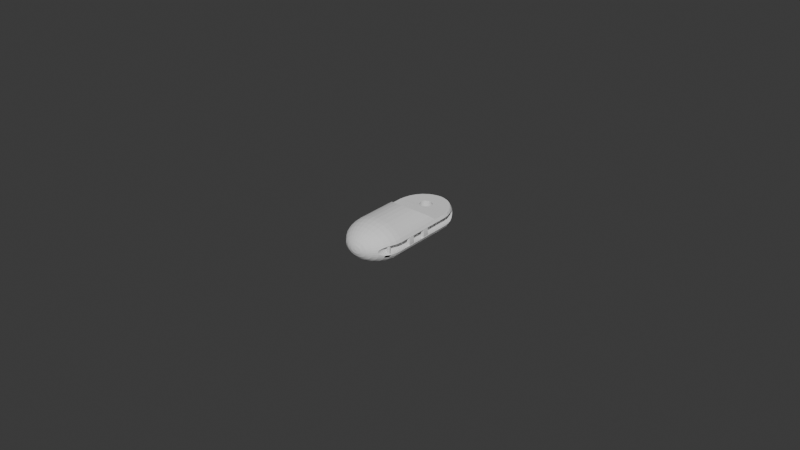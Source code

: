 # Source: Final_Finger1.blend  (saved by Blender 4.3.34; exported with 4.5.12 LTS)
import bpy
from mathutils import Matrix  # noqa: F401  (used for matrix-valued properties, if any)

bpy.ops.wm.read_factory_settings(use_empty=True)
scene = bpy.context.scene
scene.name = 'Scene'

# ---- collections
col_collection = bpy.data.collections.new('Collection'); scene.collection.children.link(col_collection)

# ---- world
world_world = bpy.data.worlds.new('World'); scene.world = world_world
world_world.use_nodes = True; world_world.node_tree.nodes.clear()
_N = world_world.node_tree.nodes; _L = world_world.node_tree.links
n0 = _N.new('ShaderNodeOutputWorld'); n0.name = 'World Output'; n0.location = (300, 300)
n1 = _N.new('ShaderNodeBackground'); n1.name = 'Background'; n1.location = (10, 300)
n1.inputs[0].default_value = (0.05088, 0.05088, 0.05088, 1.0)
_L.new(n1.outputs[0], n0.inputs[0])
n0.is_active_output = True
world_world.color = (0.05088, 0.05088, 0.05088)
world_world.sun_shadow_jitter_overblur = 0.0

# ---- meshes
me_sphere_002 = bpy.data.meshes.new('Sphere.002')
me_sphere_002.from_pydata([(-0.2839, -3.762, -1.379), (9.197, 2.069, 3.598), (-0.2839, 3.842, -1.379), (9.197, 2.069, 5.475), (9.252, 1.424, 3.598), (-2.53, 3.842, -1.631), (9.252, 1.424, 5.475), (-4.69, 3.842, -2.376), (-2.53, -3.762, -1.631), (9.285, 0.7245, 3.598), (9.285, 0.7245, 5.475), (9.153, 2.075, -2.808), (-6.681, 3.842, -3.587), (9.153, 2.075, -0.9306), (9.297, -0.003167, 3.598), (9.208, 1.43, -2.808), (-8.426, 3.842, -5.217), (9.208, 1.43, -0.9306), (9.297, -0.003167, 5.475), (9.242, 0.7306, -2.808), (-4.69, -3.762, -2.376), (9.242, 0.7306, -0.9306), (0.3211, 3.75, -19.67), (9.253, 0.00296, -2.808), (9.285, -0.7308, 3.598), (9.253, 0.00296, -0.9306), (9.242, -0.7247, -2.808), (-0.04488, 1.91, -20.24), (9.242, -0.7247, -0.9306), (9.285, -0.7308, 5.475), (9.208, -1.424, -2.808), (9.252, -1.43, 3.598), (9.208, -1.424, -0.9306), (-6.681, -3.762, -3.587), (1.039, 3.532, -19.67), (9.153, -2.069, -2.808), (9.153, -2.069, -0.9306), (9.252, -1.43, 5.475), (0.3211, 1.799, -20.24), (9.197, -2.075, 3.598), (9.197, -2.075, 5.475), (-8.426, -3.762, -5.217), (8.214, -2.075, 3.598), (1.701, 3.179, -19.67), (8.214, -2.075, 5.475), (0.6584, 1.619, -20.24), (7.858, 3.842, -5.217), (8.159, -1.43, 3.598), (8.159, -1.43, 5.475), (6.113, 3.842, -3.587), (4.122, 3.842, -2.376), (8.125, -0.7308, 3.598), (8.125, -0.7308, 5.475), (8.114, -0.003167, 3.598), (2.28, 2.703, -19.67), (8.17, -2.069, -2.808), (8.114, -0.003167, 5.475), (8.17, -2.069, -0.9306), (8.115, -1.424, -2.808), (0.954, 1.376, -20.24), (8.115, -1.424, -0.9306), (8.125, 0.7245, 3.598), (8.082, -0.7247, -2.808), (8.125, 0.7245, 5.475), (8.082, -0.7247, -0.9306), (8.159, 1.424, 3.598), (8.07, 0.00296, -2.808), (4.194, 3.083, -18.75), (8.07, 0.00296, -0.9306), (8.082, 0.7306, -2.808), (8.159, 1.424, 5.475), (2.756, 2.123, -19.67), (8.082, 0.7306, -0.9306), (8.115, 1.43, -2.808), (8.214, 2.069, 3.598), (8.115, 1.43, -0.9306), (1.197, 1.081, -20.24), (8.214, 2.069, 5.475), (8.17, 2.075, -2.808), (8.17, 2.075, -0.9306), (8.636, 3.75, -12.38), (8.11, 3.532, -14.26), (9.177, 2.223, 5.475), (7.256, 3.179, -15.99), (9.177, 2.223, 3.598), (6.107, 2.703, -17.5), (4.707, 2.123, -18.75), (3.11, 1.461, -19.67), (1.377, 0.7435, -20.24), (6.51, 1.376, -17.5), (8.245, 2.307, 5.475), (8.245, 2.307, 3.598), (5.023, 1.081, -18.75), (3.328, 0.7435, -19.67), (1.488, 0.3775, -20.24), (8.537, 2.338, 5.475), (-0.4255, -0.003083, -20.43), (8.963, 2.293, 5.475), (5.13, -0.003083, -18.75), (8.963, 2.293, 3.598), (3.401, -0.003083, -19.67), (1.525, -0.003083, -20.24), (6.51, -1.383, -17.5), (8.537, 2.338, 3.598), (5.023, -1.087, -18.75), (3.328, -0.7497, -19.67), (1.488, -0.3837, -20.24), (8.636, -3.756, -12.38), (8.11, -3.539, -14.26), (7.256, -3.185, -15.99), (6.107, -2.709, -17.5), (4.707, -2.129, -18.75), (3.11, -1.468, -19.67), (7.858, -3.762, -5.217), (1.377, -0.7497, -20.24), (6.113, -3.762, -3.587), (4.122, -3.762, -2.376), (1.962, -3.762, -1.631), (4.194, -3.09, -18.75), (2.756, -2.129, -19.67), (1.197, -1.087, -20.24), (2.28, -2.709, -19.67), (0.954, -1.383, -20.24), (1.701, -3.185, -19.67), (0.6584, -1.625, -20.24), (1.039, -3.539, -19.67), (0.3211, -1.805, -20.24), (0.3211, -3.756, -19.67), (-0.04488, -1.916, -20.24), (-0.4255, -3.83, -19.67), (-0.4255, -1.954, -20.24), (-1.172, -3.756, -19.67), (-0.8061, -1.916, -20.24), (-1.89, -3.539, -19.67), (-1.172, -1.805, -20.24), (-2.552, -3.185, -19.67), (-1.509, -1.625, -20.24), (-3.131, -2.709, -19.67), (-1.805, -1.383, -20.24), (-5.045, -3.09, -18.75), (-3.607, -2.129, -19.67), (-2.048, -1.087, -20.24), (-8.961, -3.539, -14.26), (-8.107, -3.185, -15.99), (-6.958, -2.709, -17.5), (-5.558, -2.129, -18.75), (-3.961, -1.468, -19.67), (-2.228, -0.7497, -20.24), (-10.04, -1.916, -12.38), (-9.487, -1.805, -14.26), (-5.874, -1.087, -18.75), (-4.179, -0.7497, -19.67), (-2.339, -0.3837, -20.24), (-10.23, -0.003081, -12.38), (-5.981, -0.003081, -18.75), (-4.252, -0.003082, -19.67), (-2.376, -0.003082, -20.24), (-10.04, 1.91, -12.38), (-5.874, 1.081, -18.75), (-4.179, 0.7435, -19.67), (-2.339, 0.3775, -20.24), (-9.487, 3.75, -12.38), (-8.961, 3.532, -14.26), (-8.107, 3.179, -15.99), (-6.958, 2.703, -17.5), (-5.558, 2.123, -18.75), (-3.961, 1.461, -19.67), (-2.228, 0.7435, -20.24), (-5.045, 3.083, -18.75), (-3.607, 2.123, -19.67), (-2.048, 1.081, -20.24), (-3.131, 2.703, -19.67), (-1.805, 1.376, -20.24), (-2.552, 3.179, -19.67), (-1.509, 1.619, -20.24), (-1.89, 3.532, -19.67), (-1.172, 1.799, -20.24), (-1.172, 3.75, -19.67), (-0.8061, 1.91, -20.24), (-0.4255, 3.824, -19.67), (-0.4255, 1.948, -20.24), (-0.4255, 5.553, 17.24), (-0.4255, 7.068, 15.99), (-0.4255, 9.236, 12.75), (-0.4255, 9.805, 10.87), (-0.04488, 1.91, 18.73), (0.3211, 3.75, 18.16), (0.6584, 5.446, 17.24), (0.954, 6.932, 15.99), (1.197, 8.152, 14.48), (1.377, 9.058, 12.75), (1.488, 9.616, 10.87), (0.3211, 1.799, 18.73), (1.039, 3.532, 18.16), (1.701, 5.13, 17.24), (2.28, 6.53, 15.99), (2.756, 7.679, 14.48), (3.11, 8.532, 12.75), (3.328, 9.058, 10.87), (0.6584, 1.619, 18.73), (1.701, 3.179, 18.16), (2.661, 4.616, 17.24), (3.503, 5.876, 15.99), (4.194, 6.91, 14.48), (4.707, 7.679, 12.75), (5.023, 8.152, 10.87), (0.954, 1.376, 18.73), (2.28, 2.703, 18.16), (3.503, 3.925, 17.24), (4.575, 4.997, 15.99), (5.454, 5.876, 14.48), (6.107, 6.53, 12.75), (6.51, 6.932, 10.87), (1.197, 1.081, 18.73), (2.756, 2.123, 18.16), (4.194, 3.083, 17.24), (5.454, 3.925, 15.99), (6.488, 4.616, 14.48), (7.256, 5.13, 12.75), (7.729, 5.446, 10.87), (-0.4255, -0.003113, 18.92), (1.377, 0.7435, 18.73), (3.11, 1.461, 18.16), (4.707, 2.123, 17.24), (6.107, 2.703, 15.99), (7.256, 3.179, 14.48), (8.11, 3.532, 12.75), (8.636, 3.75, 10.87), (1.488, 0.3775, 18.73), (3.328, 0.7435, 18.16), (5.023, 1.081, 17.24), (6.51, 1.376, 15.99), (1.525, -0.003113, 18.73), (3.401, -0.003114, 18.16), (5.13, -0.003114, 17.24), (1.488, -0.3837, 18.73), (3.328, -0.7497, 18.16), (5.023, -1.087, 17.24), (6.51, -1.383, 15.99), (1.377, -0.7497, 18.73), (3.11, -1.468, 18.16), (4.707, -2.129, 17.24), (6.107, -2.709, 15.99), (7.256, -3.185, 14.48), (8.11, -3.539, 12.75), (8.636, -3.756, 10.87), (1.197, -1.087, 18.73), (2.756, -2.129, 18.16), (4.194, -3.09, 17.24), (5.454, -3.932, 15.99), (6.488, -4.623, 14.48), (7.256, -5.136, 12.75), (7.729, -5.452, 10.87), (0.954, -1.383, 18.73), (2.28, -2.709, 18.16), (3.503, -3.932, 17.24), (4.575, -5.003, 15.99), (5.454, -5.882, 14.48), (6.107, -6.536, 12.75), (6.51, -6.938, 10.87), (0.6584, -1.625, 18.73), (1.701, -3.185, 18.16), (2.661, -4.623, 17.24), (3.503, -5.882, 15.99), (4.194, -6.917, 14.48), (4.707, -7.685, 12.75), (5.023, -8.158, 10.87), (0.3211, -1.806, 18.73), (1.039, -3.539, 18.16), (1.701, -5.136, 17.24), (2.28, -6.536, 15.99), (2.756, -7.685, 14.48), (3.11, -8.539, 12.75), (3.328, -9.064, 10.87), (-0.04488, -1.917, 18.73), (0.3211, -3.756, 18.16), (0.6584, -5.452, 17.24), (0.954, -6.938, 15.99), (1.197, -8.158, 14.48), (1.377, -9.064, 12.75), (1.488, -9.623, 10.87), (-0.4255, -1.954, 18.73), (-0.4255, -3.83, 18.16), (-0.4255, -5.559, 17.24), (-0.4255, -7.074, 15.99), (-0.4255, -8.318, 14.48), (-0.4255, -9.242, 12.75), (-0.4255, -9.811, 10.87), (-0.8061, -1.917, 18.73), (-1.172, -3.756, 18.16), (-1.509, -5.452, 17.24), (-1.805, -6.938, 15.99), (-2.048, -8.158, 14.48), (-2.228, -9.064, 12.75), (-2.339, -9.623, 10.87), (-1.172, -1.806, 18.73), (-1.89, -3.539, 18.16), (-2.552, -5.136, 17.24), (-3.131, -6.536, 15.99), (-3.607, -7.685, 14.48), (-3.961, -8.539, 12.75), (-4.179, -9.064, 10.87), (-1.509, -1.625, 18.73), (-2.552, -3.185, 18.16), (-3.512, -4.623, 17.24), (-4.354, -5.882, 15.99), (-5.045, -6.917, 14.48), (-5.558, -7.685, 12.75), (-5.874, -8.158, 10.87), (-1.805, -1.383, 18.73), (-3.131, -2.709, 18.16), (-4.354, -3.932, 17.24), (-5.425, -5.003, 15.99), (-6.305, -5.882, 14.48), (-6.958, -6.536, 12.75), (-7.361, -6.938, 10.87), (-2.048, -1.087, 18.73), (-3.607, -2.129, 18.16), (-5.045, -3.09, 17.24), (-6.305, -3.932, 15.99), (-7.339, -4.623, 14.48), (-8.107, -5.136, 12.75), (-8.58, -5.452, 10.87), (-2.228, -0.7497, 18.73), (-3.961, -1.468, 18.16), (-5.558, -2.129, 17.24), (-6.958, -2.709, 15.99), (-8.107, -3.185, 14.48), (-8.961, -3.539, 12.75), (-9.487, -3.756, 10.87), (-2.339, -0.3837, 18.73), (-4.179, -0.7497, 18.16), (-5.874, -1.087, 17.24), (-9.487, -1.806, 12.75), (-10.04, -1.917, 10.87), (-2.376, -0.003113, 18.73), (-4.252, -0.003113, 18.16), (-5.981, -0.003112, 17.24), (-10.23, -0.003111, 10.87), (-2.339, 0.3775, 18.73), (-4.179, 0.7435, 18.16), (-5.874, 1.081, 17.24), (-10.04, 1.91, 10.87), (-2.228, 0.7435, 18.73), (-3.961, 1.461, 18.16), (-5.558, 2.123, 17.24), (-6.958, 2.703, 15.99), (-8.107, 3.179, 14.48), (-8.961, 3.532, 12.75), (-9.487, 3.75, 10.87), (-2.048, 1.081, 18.73), (-3.607, 2.123, 18.16), (-5.045, 3.083, 17.24), (-6.305, 3.925, 15.99), (-7.339, 4.616, 14.48), (-8.107, 5.13, 12.75), (-8.58, 5.446, 10.87), (-1.805, 1.376, 18.73), (-3.131, 2.703, 18.16), (-4.354, 3.925, 17.24), (-5.425, 4.997, 15.99), (-6.305, 5.876, 14.48), (-6.958, 6.53, 12.75), (-7.361, 6.932, 10.87), (-1.509, 1.619, 18.73), (-2.552, 3.179, 18.16), (-3.512, 4.616, 17.24), (-4.354, 5.876, 15.99), (-5.045, 6.91, 14.48), (-5.558, 7.679, 12.75), (-5.874, 8.152, 10.87), (-1.172, 1.799, 18.73), (-1.89, 3.532, 18.16), (-2.552, 5.13, 17.24), (-3.131, 6.53, 15.99), (-3.607, 7.679, 14.48), (-3.961, 8.532, 12.75), (-4.179, 9.058, 10.87), (-0.8061, 1.91, 18.73), (-1.172, 3.75, 18.16), (-1.509, 5.446, 17.24), (-1.805, 6.932, 15.99), (-2.048, 8.152, 14.48), (-2.228, 9.058, 12.75), (-2.339, 9.616, 10.87), (-0.4255, 1.948, 18.73), (-0.4255, 3.824, 18.16), (-0.4255, 8.312, 14.48), (-4.254, -9.245, 9.229), (-5.983, -8.321, 9.229), (-7.499, -7.077, 9.229), (-8.743, -5.561, 9.229), (-9.668, -3.831, 9.229), (-9.668, -3.831, -10.78), (-10.24, -1.955, 9.229), (-10.24, -1.955, -10.78), (-10.43, -0.003113, 9.229), (-9.668, 3.825, 9.229), (-9.668, 3.825, -10.78), (-7.499, 7.071, 9.229), (-5.983, 8.315, 9.229), (-2.377, 9.809, 9.229), (-0.4255, 10.0, 9.229), (3.403, 9.239, 9.229), (8.817, 3.825, 9.229), (6.648, -7.077, 9.229), (1.526, -9.815, 9.229), (0.4182, 4.238, -1.458), (-0.2839, 4.16, -1.379), (1.3, 4.163, -1.556), (1.208, 3.842, -19.43), (2.21, 3.842, -19.18), (1.962, 3.966, -1.631), (2.266, 4.025, -1.735), (3.367, 4.037, -2.116), (3.56, 3.983, -2.182), (3.484, 3.842, -18.75), (5.441, 3.842, -3.359), (3.636, 3.842, -2.208), (5.441, 3.842, -17.5), (6.849, 3.842, -15.99), (7.892, 3.842, -14.26), (6.849, 3.842, -4.875), (7.892, 3.842, -6.604), (8.534, 3.842, -8.479), (8.751, 3.842, -10.43), (8.712, 3.842, -10.78), (-10.39, -0.003082, -10.78), (-10.2, 1.941, -10.78), (-8.743, 3.842, -6.604), (-7.7, 3.842, -4.875), (-9.385, 3.842, -8.479), (-9.602, 3.842, -10.43), (-8.743, 3.842, -14.26), (-7.7, 3.842, -15.99), (-6.328, 3.842, -3.393), (-6.002, 3.842, -3.174), (-4.69, 4.014, -2.376), (-4.531, 4.103, -2.321), (-6.292, 3.842, -17.5), (-3.061, 3.842, -19.18), (-4.335, 3.842, -18.75), (-3.275, 4.262, -1.888), (-3.935, 4.269, -2.116), (-2.53, 4.117, -1.631), (-2.176, 4.223, -1.591), (-2.059, 3.842, -19.43), (-1.281, 4.299, -1.491), (1.52, 9.775, 9.229), (5.113, 8.286, 9.229), (6.624, 7.047, 9.229), (7.864, 5.536, 9.229), (8.785, -3.818, 9.229), (7.864, -5.542, 9.229), (5.113, -8.293, 9.229), (3.39, -9.214, 9.229), (-0.4255, -9.973, 9.229), (-2.37, -9.781, 9.229), (-10.2, 1.942, 9.229), (-8.715, 5.536, 9.229), (-4.241, 9.208, 9.229), (-9.606, 3.842, -6.854), (-8.743, 5.555, -5.657), (-8.426, 5.942, -5.217), (-7.499, 7.071, -4.352), (-6.681, 7.742, -3.587), (-5.983, 8.315, -3.163), (-4.69, 9.006, -2.376), (-4.254, 9.239, -2.226), (-2.377, 9.809, -1.613), (-2.53, 9.762, -1.631), (-0.4255, 10.0, -1.395), (1.526, 9.809, -1.582), (1.962, 9.676, -1.631), (3.403, 9.239, -2.128), (4.122, 8.855, -2.376), (5.132, 8.315, -2.991), (6.648, 7.071, -4.087), (6.113, 7.51, -3.587), (7.858, 5.597, -5.217), (8.755, 3.842, -6.461), (8.712, -3.762, -10.78), (7.892, -3.762, -14.26), (6.849, -3.762, -15.99), (5.441, -3.762, -17.5), (3.484, -3.762, -18.75), (2.21, -3.762, -19.18), (1.208, -3.762, -19.43), (-2.059, -3.762, -19.43), (-3.061, -3.762, -19.18), (-4.335, -3.762, -18.75), (-6.328, -3.762, -17.47), (-9.385, -3.762, -12.38), (-8.743, -3.762, -14.26), (-7.7, -3.762, -15.99), (-0.4255, -10.01, -1.395), (-2.377, -9.815, -1.613), (-2.53, -9.768, -1.631), (-4.254, -9.245, -2.226), (-4.69, -9.012, -2.376), (-5.983, -8.321, -3.163), (-6.681, -7.749, -3.587), (-7.499, -7.077, -4.352), (-8.743, -5.561, -5.657), (-8.426, -5.948, -5.217), (-9.606, -3.762, -6.854), (8.755, -3.762, -6.461), (7.858, -5.603, -5.217), (6.648, -7.077, -4.087), (6.113, -7.516, -3.587), (5.132, -8.321, -2.991), (4.122, -8.861, -2.376), (3.403, -9.245, -2.128), (1.962, -9.682, -1.631), (1.526, -9.815, -1.582), (9.091, 2.251, -12.38), (9.273, 2.192, -10.78), (8.537, 2.338, -14.05), (8.474, 2.331, -14.26), (8.963, 2.293, -12.75), (7.586, 2.092, -15.99), (7.703, 2.16, -15.74), (8.112, 2.293, -14.93), (6.995, 1.652, -16.83), (6.834, 1.441, -17.1), (7.326, 1.943, -16.34), (6.724, 1.297, -17.25), (6.399, 0.4537, -17.67), (6.523, 0.8928, -17.53), (6.357, -0.002961, -17.74), (6.552, -0.957, -17.5), (6.724, -1.303, -17.25), (6.834, -1.447, -17.1), (6.399, -0.4596, -17.67), (7.326, -1.949, -16.34), (7.586, -2.098, -15.99), (6.995, -1.658, -16.83), (9.091, -2.257, -12.38), (8.537, -2.344, -14.05), (8.475, -2.337, -14.26), (8.963, -2.299, -12.75), (7.703, -2.165, -15.74), (8.112, -2.299, -14.93), (8.963, 2.293, 11.24), (9.091, 2.251, 10.87), (8.537, 2.338, 12.54), (8.474, 2.331, 12.75), (6.995, 1.652, 15.33), (6.834, 1.441, 15.59), (7.586, 2.092, 14.48), (7.326, 1.943, 14.84), (8.112, 2.293, 13.42), (7.703, 2.16, 14.23), (6.357, -0.003114, 16.23), (6.399, 0.4537, 16.16), (6.523, 0.8928, 16.02), (6.724, 1.297, 15.74), (6.399, -0.4596, 16.16), (6.552, -0.957, 15.99), (6.834, -1.447, 15.59), (6.724, -1.303, 15.74), (7.326, -1.949, 14.84), (7.586, -2.098, 14.48), (6.995, -1.658, 15.33), (8.475, -2.337, 12.75), (8.112, -2.299, 13.42), (7.703, -2.165, 14.23), (8.963, -2.299, 11.24), (9.091, -2.257, 10.87), (8.537, -2.344, 12.54), (9.277, -2.196, 9.229), (9.317, 2.177, 9.229), (9.317, -2.183, -10.78), (8.963, -2.299, 5.475), (8.963, -2.299, 3.598), (9.177, -2.229, 3.598), (9.177, -2.229, 5.475), (8.537, -2.344, 3.598), (8.537, -2.344, 5.475), (8.245, -2.313, 3.598), (8.245, -2.313, 5.475), (8.537, 2.338, -2.808), (8.537, 2.338, -0.9306), (8.963, 2.293, -2.808), (8.963, 2.293, -0.9306), (9.132, 2.237, -0.9306), (9.132, 2.237, -2.808), (8.963, -2.299, -2.808), (8.963, -2.299, -0.9306), (9.131, -2.244, -2.808), (9.131, -2.244, -0.9306), (8.537, -2.344, -2.808), (8.537, -2.344, -0.9306), (8.201, -2.308, -2.808), (8.201, -2.308, -0.9306), (8.2, 2.302, -2.808), (8.2, 2.302, -0.9306), (7.99, -3.384, 13.05), (7.703, -2.165, 12.34), (7.732, -2.175, 13.25), (7.91, -2.233, 13.14), (8.06, -2.282, 12.7), (7.978, -2.255, 12.52), (8.029, -2.272, 12.98), (7.326, -1.949, 12.34), (7.521, -2.061, 13.29), (7.521, -2.061, 12.31), (6.995, -1.658, 12.93), (7.311, -1.936, 13.25), (7.133, -1.779, 12.45), (7.133, -1.779, 13.14), (6.982, -1.641, 12.7), (6.971, 1.621, 12.8), (7.013, 1.668, 12.61), (7.013, 1.668, 12.98), (7.326, 1.943, 12.34), (7.311, 1.93, 13.25), (7.133, 1.773, 12.45), (7.133, 1.773, 13.14), (7.703, 2.16, 12.34), (7.703, 2.16, 13.26), (7.521, 2.055, 13.29), (7.521, 2.055, 12.31), (7.91, 2.227, 12.45), (8.06, 2.276, 12.89), (8.029, 2.266, 12.61), (7.978, 2.249, 13.07), (-7.487, -2.298, -17.03), (-7.177, -2.058, -17.48), (-7.161, -2.039, -17.5), (-8.173, -2.497, -16.15), (-7.823, -2.447, -16.58), (-8.323, -2.475, -15.99), (-6.646, -1.24, -18.1), (-6.682, -1.339, -18.05), (-6.905, -1.733, -17.78), (-8.522, -2.447, -15.64), (-8.859, -2.298, -15.12), (-9.169, -2.058, -14.69), (-9.395, -1.787, -14.43), (-9.505, -1.618, -14.26), (-9.663, -1.339, -13.83), (-9.931, -0.399, -13.25), (-9.958, -0.003081, -13.29), (-9.829, -0.888, -13.43), (-9.44, -1.733, -14.36), (-6.517, -0.888, -18.23), (-6.415, -0.399, -18.36), (-6.388, -0.003081, -18.41), (-6.557, 1.217, -18.17), (-6.517, 1.107, -18.22), (-6.415, 0.6179, -18.34), (-6.38, 0.1094, -18.41), (-9.965, 0.1094, -13.23), (-9.931, 0.6179, -13.18), (-9.829, 1.107, -13.35), (-9.523, 1.806, -14.14), (-9.663, 1.557, -13.75), (-9.44, 1.952, -14.26), (-9.44, 1.952, -14.26), (-8.859, 2.517, -15.0), (-9.169, 2.276, -14.57), (-8.522, 2.666, -15.52), (-8.251, 2.704, -15.99), (-8.173, 2.716, -16.07), (-7.111, 2.198, -17.5), (-7.177, 2.276, -17.4), (-7.487, 2.517, -16.95), (-7.823, 2.666, -16.5), (-6.905, 1.952, -17.72), (-6.682, 1.557, -17.99), (-7.161, -2.039, 15.99), (-7.177, -2.058, 15.97), (-7.487, -2.298, 15.52), (-8.173, -2.497, 14.65), (-8.323, -2.475, 14.48), (-7.823, -2.447, 15.07), (-8.522, -2.447, 14.13), (-8.859, -2.298, 13.61), (-9.169, -2.058, 13.18), (-9.395, -1.787, 12.92), (-6.905, -1.733, 16.27), (-6.682, -1.339, 16.54), (-6.646, -1.241, 16.59), (-6.517, -0.888, 16.73), (-6.415, -0.399, 16.85), (-6.388, -0.003112, 16.9), (-9.505, -1.618, 12.75), (-9.44, -1.733, 12.85), (-9.958, -0.003111, 11.78), (-9.931, -0.399, 11.74), (-9.829, -0.888, 11.92), (-9.663, -1.339, 12.32), (-9.663, 1.557, 12.25), (-9.523, 1.806, 12.63), (-9.829, 1.107, 11.85), (-9.965, 0.1094, 11.72), (-9.931, 0.6179, 11.67), (-6.38, 0.1094, 16.9), (-6.517, 1.107, 16.71), (-6.557, 1.217, 16.67), (-6.415, 0.6179, 16.83), (-6.905, 1.952, 16.21), (-7.111, 2.198, 15.99), (-6.682, 1.557, 16.48), (-7.823, 2.666, 14.99), (-7.487, 2.517, 15.44), (-8.173, 2.716, 14.57), (-8.251, 2.704, 14.48), (-7.177, 2.276, 15.89), (-9.44, 1.952, 12.75), (-9.44, 1.952, 12.75), (-8.859, 2.517, 13.49), (-9.169, 2.276, 13.06), (-8.522, 2.666, 14.01), (-8.173, 2.716, 13.22), (-8.173, 2.716, 14.21), (-8.1, 2.705, 13.18), (-8.1, 2.705, 14.25), (-7.823, 2.666, 14.29), (-7.853, 2.67, 13.14), (-7.823, 2.666, 13.14), (-7.853, 2.67, 14.29), (-7.979, 2.688, 13.15), (-7.979, 2.688, 14.28), (-7.727, 2.623, 13.15), (-7.727, 2.623, 14.28), (-7.487, 2.517, 14.19), (-7.495, 2.521, 13.24), (-7.487, 2.517, 13.24), (-7.495, 2.521, 14.19), (-7.606, 2.57, 13.18), (-7.606, 2.57, 14.25), (-7.317, 2.385, 14.03), (-7.397, 2.447, 13.31), (-7.397, 2.447, 14.12), (-7.257, 2.339, 13.5), (-7.208, 2.301, 13.72), (-7.22, 2.31, 13.83), (-7.22, 2.31, 13.6), (-7.257, 2.339, 13.94), (-7.317, 2.385, 13.4), (-7.487, -2.298, 13.24), (-7.487, -2.298, 14.19), (-7.317, -2.166, 13.4), (-7.397, -2.229, 13.31), (-7.397, -2.229, 14.12), (-7.317, -2.166, 14.03), (-7.257, -2.12, 13.94), (-7.208, -2.082, 13.72), (-7.22, -2.091, 13.83), (-7.257, -2.12, 13.5), (-7.22, -2.091, 13.6), (-7.823, -2.447, 13.14), (-7.823, -2.447, 14.29), (-7.727, -2.405, 13.15), (-7.727, -2.405, 14.28), (-7.495, -2.302, 13.24), (-7.495, -2.302, 14.19), (-7.606, -2.351, 13.18), (-7.606, -2.351, 14.25), (-8.173, -2.497, 13.22), (-8.173, -2.497, 14.21), (-8.1, -2.486, 13.18), (-8.1, -2.486, 14.25), (-7.853, -2.451, 13.14), (-7.853, -2.451, 14.29), (-7.979, -2.469, 13.15), (-7.979, -2.469, 14.28), (-8.499, -2.45, 13.72), (-8.486, -2.452, 13.83), (-8.449, -2.457, 13.5), (-8.449, -2.457, 13.94), (-8.486, -2.452, 13.6), (-8.309, -2.477, 13.31), (-8.212, -2.491, 14.19), (-8.212, -2.491, 13.24), (-8.309, -2.477, 14.12), (-8.39, -2.466, 13.4), (-8.39, -2.466, 14.03), (-8.499, 2.669, 13.72), (-8.449, 2.676, 13.5), (-8.486, 2.671, 13.6), (-8.486, 2.671, 13.83), (-8.449, 2.676, 13.94), (-8.39, 2.685, 13.4), (-8.39, 2.685, 14.03), (-8.309, 2.696, 14.12), (-8.309, 2.696, 13.31), (-8.212, 2.71, 13.24), (-8.212, 2.71, 14.19), (-2.304, 3.792, -11.62), (-2.435, 3.786, -11.76), (-1.577, 3.813, -11.19), (-1.964, 3.804, -11.37), (-1.157, 3.819, -11.07), (-0.2823, 3.82, -11.07), (-0.7195, 3.821, -11.03), (0.6837, 3.801, -11.49), (0.5254, 3.807, -11.37), (0.138, 3.815, -11.19), (-2.96, 3.785, -13.03), (-2.917, 3.784, -12.64), (-2.583, 3.785, -11.92), (-2.79, 3.784, -12.27), (1.144, 3.804, -11.92), (1.351, 3.806, -12.27), (1.521, 3.808, -13.03), (1.478, 3.808, -13.42), (1.478, 3.807, -12.64), (0.8649, 3.802, -11.62), (-2.79, 3.793, -13.79), (-2.917, 3.788, -13.42), (-2.304, 3.802, -14.44), (-1.577, 3.81, -14.87), (-1.964, 3.806, -14.69), (-1.157, 3.813, -14.99), (-2.583, 3.798, -14.14), (-0.7195, 3.815, -15.02), (0.138, 3.817, -14.87), (-0.2823, 3.817, -14.99), (0.8649, 3.815, -14.44), (1.351, 3.81, -13.79), (1.144, 3.813, -14.14), (0.5254, 3.817, -14.69), (-0.2823, -3.762, -14.99), (-0.1265, -3.762, -14.94), (0.5254, -3.762, -14.69), (0.138, -3.762, -14.87), (1.144, -3.762, -14.14), (1.478, -3.762, -13.42), (1.351, -3.762, -13.79), (0.8649, -3.762, -14.44), (-2.96, -3.762, -13.03), (-2.917, -3.762, -13.42), (-2.917, -3.762, -12.64), (-2.79, -3.762, -13.79), (-2.79, -3.762, -12.27), (-2.583, -3.762, -14.14), (-2.304, -3.762, -14.44), (-2.304, -3.762, -11.62), (-1.577, -3.762, -14.87), (-1.964, -3.762, -14.69), (-1.964, -3.762, -11.37), (-2.583, -3.762, -11.92), (-1.577, -3.762, -11.19), (-1.157, -3.762, -11.07), (0.138, -3.762, -11.19), (-0.2823, -3.762, -11.07), (-0.7195, -3.762, -15.02), (-0.7195, -3.762, -11.03), (1.144, -3.762, -11.92), (0.8649, -3.762, -11.62), (1.521, -3.762, -13.03), (1.478, -3.762, -12.64), (1.351, -3.762, -12.27), (0.5254, -3.762, -11.37), (-1.157, -3.762, -14.99)], [], [(179, 22, 27, 180), (180, 27, 96), (34, 22, 410), (27, 22, 34, 38), (27, 38, 96), (43, 34, 410, 411), (38, 34, 43, 45), (38, 45, 96), (411, 416, 54, 43), (45, 43, 54, 59), (45, 59, 96), (54, 416, 67, 71), (59, 54, 71, 76), (59, 76, 96), (416, 419, 67), (81, 83, 420, 421), (420, 83, 85, 419), (67, 419, 85, 86), (71, 67, 86, 87), (76, 71, 87, 88), (76, 88, 96), (80, 81, 421), (88, 87, 93, 94), (88, 94, 96), (515, 80, 426, 516), (517, 518, 81, 80, 515, 519), (521, 520, 83, 81, 518, 522), (523, 524, 89, 85, 83, 520, 525), (86, 85, 89, 92), (87, 86, 92, 93), (89, 524, 526, 528), (527, 529, 98, 92, 89, 528), (93, 92, 98, 100), (94, 93, 100, 101), (94, 101, 96), (101, 100, 105, 106), (96, 101, 106), (532, 102, 530, 531), (533, 530, 102, 104, 98, 529), (100, 98, 104, 105), (534, 535, 109, 110, 102, 532, 536), (104, 102, 110, 111), (105, 104, 111, 112), (106, 105, 112, 114), (96, 106, 114), (481, 107, 537, 572), (540, 537, 107, 108, 539, 538), (542, 539, 108, 109, 535, 541), (96, 114, 120), (482, 108, 107), (483, 109, 108, 482), (483, 484, 110, 109), (111, 110, 484, 118), (112, 111, 118, 119), (114, 112, 119, 120), (485, 118, 484), (119, 118, 485, 121), (120, 119, 121, 122), (96, 120, 122), (96, 122, 124), (486, 123, 121, 485), (122, 121, 123, 124), (125, 123, 486, 487), (124, 123, 125, 126), (96, 124, 126), (127, 125, 487), (128, 126, 125, 127), (96, 126, 128), (130, 128, 127, 129), (96, 128, 130), (132, 130, 129, 131), (132, 96, 130), (488, 133, 131), (134, 132, 131, 133), (134, 96, 132), (489, 135, 133, 488), (136, 134, 133, 135), (136, 96, 134), (138, 136, 135, 137), (138, 96, 136), (490, 137, 135, 489), (491, 139, 490), (140, 137, 490, 139), (141, 138, 137, 140), (141, 96, 138), (147, 141, 140, 146), (147, 96, 141), (492, 142, 493), (493, 142, 143, 494), (494, 143, 144, 491), (145, 139, 491, 144), (146, 140, 139, 145), (628, 629, 144, 143, 632, 630, 631, 627), (634, 633, 150, 145, 144, 629, 635), (151, 146, 145, 150), (152, 147, 146, 151), (152, 96, 147), (148, 492, 393, 395), (148, 149, 142, 492), (636, 632, 143, 142, 149, 639, 638, 637), (156, 96, 152), (153, 148, 395, 427), (641, 640, 149, 148, 153, 643, 642, 644), (149, 640, 645, 639), (647, 648, 154, 150, 633, 646), (155, 151, 150, 154), (156, 152, 151, 155), (650, 649, 158, 154, 648, 652, 651), (158, 159, 155, 154), (159, 160, 156, 155), (160, 96, 156), (157, 153, 427, 428), (653, 643, 153, 157, 656, 657, 655, 654), (398, 161, 157, 428), (656, 157, 161, 162, 658), (659, 658, 162, 163, 663, 662, 660, 661), (664, 663, 163, 164, 665, 666, 667, 668), (669, 665, 164, 165, 158, 649, 670), (165, 166, 159, 158), (166, 167, 160, 159), (167, 96, 160), (439, 168, 165, 164), (168, 169, 166, 165), (169, 170, 167, 166), (170, 96, 167), (162, 161, 433), (163, 162, 433, 434), (439, 164, 163, 434), (439, 441, 168), (441, 171, 169, 168), (171, 172, 170, 169), (172, 96, 170), (441, 440, 173, 171), (173, 174, 172, 171), (174, 96, 172), (175, 173, 440, 446), (175, 176, 174, 173), (176, 96, 174), (177, 175, 446), (177, 178, 176, 175), (178, 96, 176), (178, 177, 179, 180), (178, 180, 96), (181, 386, 186, 187), (182, 181, 187, 188), (182, 188, 189, 387), (189, 190, 183, 387), (190, 191, 184, 183), (184, 191, 448, 402), (385, 220, 185), (386, 385, 185, 186), (186, 185, 192, 193), (187, 186, 193, 194), (188, 187, 194, 195), (195, 196, 189, 188), (196, 197, 190, 189), (197, 198, 191, 190), (191, 198, 403, 448), (185, 220, 192), (203, 204, 197, 196), (204, 205, 198, 197), (198, 205, 449, 403), (192, 220, 199), (193, 192, 199, 200), (194, 193, 200, 201), (195, 194, 201, 202), (202, 203, 196, 195), (201, 200, 207, 208), (202, 201, 208, 209), (203, 202, 209, 210), (210, 211, 204, 203), (211, 212, 205, 204), (205, 212, 450, 449), (199, 220, 206), (200, 199, 206, 207), (218, 219, 212, 211), (450, 212, 219, 451), (206, 220, 213), (207, 206, 213, 214), (208, 207, 214, 215), (209, 208, 215, 216), (210, 209, 216, 217), (217, 218, 211, 210), (215, 214, 222, 223), (216, 215, 223, 224), (224, 225, 217, 216), (225, 226, 218, 217), (226, 227, 219, 218), (451, 219, 227, 404), (213, 220, 221), (214, 213, 221, 222), (543, 544, 227, 226, 546, 545), (404, 227, 544, 571), (221, 220, 228), (222, 221, 228, 229), (223, 222, 229, 230), (224, 223, 230, 231), (550, 549, 225, 224, 231, 548, 547), (551, 546, 226, 225, 549, 552), (554, 555, 231, 230, 234, 553), (231, 555, 556, 548), (228, 220, 232), (229, 228, 232, 233), (230, 229, 233, 234), (220, 235, 232), (235, 236, 233, 232), (236, 237, 234, 233), (557, 553, 234, 237, 238, 558), (238, 559, 560, 558), (241, 242, 238, 237), (563, 559, 238, 242, 243, 562, 561), (597, 244, 564), (569, 564, 244, 245, 568, 567), (568, 245, 452, 570), (220, 239, 235), (239, 240, 236, 235), (240, 241, 237, 236), (452, 245, 252, 453), (220, 246, 239), (246, 247, 240, 239), (247, 248, 241, 240), (248, 249, 242, 241), (249, 250, 243, 242), (250, 251, 244, 243), (251, 252, 245, 244), (256, 257, 250, 249), (257, 258, 251, 250), (258, 259, 252, 251), (453, 252, 259, 405), (220, 253, 246), (253, 254, 247, 246), (254, 255, 248, 247), (255, 256, 249, 248), (260, 261, 254, 253), (261, 262, 255, 254), (262, 263, 256, 255), (263, 264, 257, 256), (264, 265, 258, 257), (265, 266, 259, 258), (405, 259, 266, 454), (220, 260, 253), (271, 272, 265, 264), (272, 273, 266, 265), (454, 266, 273, 455), (220, 267, 260), (267, 268, 261, 260), (268, 269, 262, 261), (269, 270, 263, 262), (270, 271, 264, 263), (274, 275, 268, 267), (275, 276, 269, 268), (276, 277, 270, 269), (277, 278, 271, 270), (278, 279, 272, 271), (279, 280, 273, 272), (455, 273, 280, 406), (220, 274, 267), (285, 286, 279, 278), (286, 287, 280, 279), (280, 287, 456, 406), (220, 281, 274), (281, 282, 275, 274), (282, 283, 276, 275), (283, 284, 277, 276), (284, 285, 278, 277), (289, 290, 283, 282), (290, 291, 284, 283), (291, 292, 285, 284), (292, 293, 286, 285), (293, 294, 287, 286), (456, 287, 294, 457), (288, 281, 220), (288, 289, 282, 281), (300, 301, 294, 293), (457, 294, 301, 388), (295, 288, 220), (296, 289, 288, 295), (296, 297, 290, 289), (297, 298, 291, 290), (298, 299, 292, 291), (299, 300, 293, 292), (304, 297, 296, 303), (304, 305, 298, 297), (305, 306, 299, 298), (306, 307, 300, 299), (307, 308, 301, 300), (388, 301, 308, 389), (302, 295, 220), (303, 296, 295, 302), (314, 315, 308, 307), (389, 308, 315, 390), (309, 302, 220), (310, 303, 302, 309), (311, 304, 303, 310), (312, 305, 304, 311), (312, 313, 306, 305), (313, 314, 307, 306), (319, 312, 311, 318), (320, 313, 312, 319), (314, 313, 320, 321), (315, 314, 321, 322), (390, 315, 322, 391), (316, 309, 220), (317, 310, 309, 316), (318, 311, 310, 317), (391, 322, 329, 392), (323, 316, 220), (324, 317, 316, 323), (325, 318, 317, 324), (326, 319, 318, 325), (320, 319, 326, 327), (321, 320, 327, 328), (322, 321, 328, 329), (674, 675, 327, 326, 671, 672, 673, 676), (679, 680, 333, 328, 327, 675, 677, 678), (329, 328, 333, 334), (392, 329, 334, 394), (330, 323, 220), (331, 324, 323, 330), (332, 325, 324, 331), (681, 671, 326, 325, 332, 683, 682), (335, 330, 220), (336, 331, 330, 335), (337, 332, 331, 336), (684, 683, 332, 337, 686, 685), (687, 333, 680, 688), (690, 689, 338, 334, 333, 687, 692, 691), (334, 338, 396, 394), (693, 694, 342, 338, 689, 696, 697, 695), (396, 338, 342, 458), (339, 335, 220), (340, 336, 335, 339), (341, 337, 336, 340), (698, 686, 337, 341, 700, 699, 701), (344, 340, 339, 343), (345, 341, 340, 344), (704, 700, 341, 345, 346, 703, 702), (709, 703, 346, 347, 708, 707, 705, 706), (708, 347, 348, 710, 711, 713, 712, 714), (694, 710, 348, 349, 342), (342, 349, 397, 458), (343, 339, 220), (354, 355, 348, 347), (355, 356, 349, 348), (349, 356, 459, 397), (350, 343, 220), (351, 344, 343, 350), (352, 345, 344, 351), (353, 346, 345, 352), (353, 354, 347, 346), (358, 351, 350, 357), (359, 352, 351, 358), (360, 353, 352, 359), (361, 354, 353, 360), (361, 362, 355, 354), (362, 363, 356, 355), (356, 363, 399, 459), (357, 350, 220), (362, 361, 368, 369), (363, 362, 369, 370), (399, 363, 370, 400), (364, 357, 220), (365, 358, 357, 364), (366, 359, 358, 365), (367, 360, 359, 366), (368, 361, 360, 367), (373, 366, 365, 372), (374, 367, 366, 373), (368, 367, 374, 375), (369, 368, 375, 376), (370, 369, 376, 377), (400, 370, 377, 460), (371, 364, 220), (372, 365, 364, 371), (377, 376, 383, 384), (460, 377, 384, 401), (378, 371, 220), (379, 372, 371, 378), (380, 373, 372, 379), (381, 374, 373, 380), (375, 374, 381, 382), (376, 375, 382, 383), (381, 380, 181, 182), (381, 182, 387, 382), (383, 382, 387, 183), (383, 183, 184, 384), (384, 184, 402, 401), (378, 220, 385), (379, 378, 385, 386), (181, 380, 379, 386), (495, 456, 457, 496), (497, 496, 457, 388, 498), (499, 498, 388, 389, 500), (501, 500, 389, 390, 502), (504, 502, 390, 391, 503), (392, 505, 503, 391), (392, 394, 395, 393), (394, 396, 427, 395), (396, 458, 428, 427), (458, 397, 398, 428), (461, 398, 397, 459, 462), (463, 462, 459, 399, 464), (465, 464, 399, 400, 466), (467, 466, 400, 460, 468), (470, 468, 460, 401, 469), (469, 401, 402, 471), (471, 402, 448, 472), (473, 472, 448, 403, 474), (475, 474, 403, 449, 476), (478, 476, 449, 450, 477), (479, 477, 450, 451), (453, 507, 506, 452), (426, 404, 571, 516), (570, 452, 481, 572), (404, 480, 479, 451), (507, 453, 405, 508), (509, 508, 405, 454, 510), (511, 510, 454, 455, 512), (513, 512, 455, 406, 514), (495, 514, 406, 456), (445, 447, 408, 2, 5, 444), (469, 471, 408, 447, 445, 444, 470), (444, 5, 7, 437, 438, 443, 442), (468, 470, 444, 442, 443, 438, 437, 467), (436, 437, 7), (437, 436, 12, 465, 466, 467), (465, 12, 16, 463, 464), (16, 461, 462, 463), (46, 479, 480), (479, 46, 49, 478, 477), (478, 49, 50, 475, 476), (461, 16, 12, 436, 435, 430, 429, 431, 432, 398), (436, 7, 5, 2, 412, 418, 417, 422, 423, 424, 425, 426, 398, 432, 431, 429, 430, 435), (410, 22, 179, 177, 446, 440, 441, 815, 814, 816, 818, 820, 819, 824, 821, 823, 822, 808, 421, 420, 419, 416, 411), (426, 80, 421, 808, 807, 809, 806, 805, 810, 798, 799, 800, 796, 797, 795, 793, 794, 791, 792, 803, 804, 802, 801, 812, 811, 817, 813, 815, 441, 439, 434, 433, 161, 398), (417, 418, 50, 49, 46, 480, 425, 424, 423, 422), (426, 425, 480), (418, 412, 413, 414, 415), (474, 475, 50, 418, 415, 414, 413, 412, 473), (409, 412, 2, 408, 407), (472, 473, 412, 409, 407, 408, 471), (496, 497, 8, 0, 495), (498, 499, 20, 8, 497), (500, 501, 33, 20, 499), (502, 504, 41, 33, 501), (505, 41, 504, 503), (507, 113, 506), (508, 509, 115, 113, 507), (510, 511, 116, 115, 509), (512, 513, 117, 116, 511), (514, 495, 0, 117, 513), (487, 486, 485, 484, 483, 482, 107, 481, 506, 113, 115, 116, 117, 0, 8, 20, 33, 41, 505, 393, 492, 493, 494, 491, 490, 842, 839, 838, 836, 834, 833, 835, 837, 844, 840, 843, 845, 846, 850, 848, 847, 856, 852, 851, 855, 854, 853, 830, 831, 829, 832, 827, 828, 826), (488, 131, 129, 127, 487, 826, 825, 849, 857, 841, 842, 490, 489), (581, 517, 519, 583), (584, 543, 545, 582), (519, 515, 516, 571, 544, 543, 584, 585, 586, 583), (576, 573, 567, 568, 570, 572, 537, 540, 587, 589, 590, 588, 574, 575), (578, 569, 567, 573), (592, 577, 574, 588), (587, 540, 538, 591), (593, 591, 538, 539, 542, 565, 564, 569, 578, 580, 579, 577, 592, 594), (600, 599, 566, 565, 542, 541, 598, 602, 601, 603), (598, 541, 535, 534, 604, 606), (605, 608, 561, 562, 566, 599), (610, 607, 563, 561, 608), (609, 604, 534, 536, 611), (611, 536, 532, 531, 560, 559, 563, 607), (558, 560, 531, 530), (558, 530, 533, 557), (533, 529, 553, 557), (553, 529, 527, 554), (554, 527, 528, 555), (528, 526, 556, 555), (612, 547, 548, 556, 526, 524, 523), (613, 612, 523, 525, 615, 617), (618, 616, 550, 547, 612, 614), (525, 520, 521, 619, 622, 615), (620, 552, 549, 550, 616, 621), (623, 619, 521, 522, 551, 552, 620, 626, 624, 625), (522, 518, 517, 581, 595, 596, 582, 545, 546, 551), (82, 3, 1, 84), (1, 3, 6, 4), (4, 6, 10, 9), (9, 10, 18, 14), (14, 18, 29, 24), (24, 29, 37, 31), (31, 37, 40, 39), (39, 40, 576, 575), (580, 44, 42, 579), (42, 44, 48, 47), (47, 48, 52, 51), (51, 52, 56, 53), (53, 56, 63, 61), (61, 63, 70, 65), (65, 70, 77, 74), (74, 77, 90, 91), (95, 90, 77, 70, 63, 56, 52, 48, 44, 580, 578, 573, 576, 40, 37, 29, 18, 10, 6, 3, 82, 97), (577, 579, 42, 47, 51, 53, 61, 65, 74, 91, 103, 99, 84, 1, 4, 9, 14, 24, 31, 39, 575, 574), (95, 97, 99, 103), (84, 99, 97, 82), (91, 90, 95, 103), (585, 13, 11, 586), (11, 13, 17, 15), (15, 17, 21, 19), (19, 21, 25, 23), (23, 25, 28, 26), (26, 28, 32, 30), (30, 32, 36, 35), (589, 35, 36, 590), (594, 57, 55, 593), (55, 57, 60, 58), (58, 60, 64, 62), (62, 64, 68, 66), (66, 68, 72, 69), (69, 72, 75, 73), (73, 75, 79, 78), (78, 79, 596, 595), (582, 596, 79, 75, 72, 68, 64, 60, 57, 594, 592, 588, 590, 36, 32, 28, 25, 21, 17, 13, 585, 584), (583, 586, 11, 15, 19, 23, 26, 30, 35, 589, 587, 591, 593, 55, 58, 62, 66, 69, 73, 78, 595, 581), (616, 605, 621), (616, 608, 605), (618, 610, 608, 616), (610, 618, 614), (607, 610, 614), (607, 614, 612), (612, 611, 607), (613, 611, 612), (613, 609, 611), (617, 609, 613), (604, 609, 617, 615), (606, 604, 615, 622), (598, 606, 622, 619), (602, 598, 619, 623), (625, 602, 623), (625, 601, 602), (624, 601, 625), (624, 603, 601), (626, 603, 624), (626, 600, 603), (620, 600, 626), (620, 599, 600), (599, 620, 621, 605), (717, 715, 664, 668, 721, 720, 723), (722, 719, 705, 707, 716, 718, 724), (730, 727, 706, 705, 719, 726, 732), (725, 721, 668, 667, 729, 728, 731), (734, 729, 667, 666, 709, 706, 727, 735, 733, 740, 738, 737, 739, 736, 741), (703, 709, 666, 665, 669, 702), (669, 670, 704, 702), (704, 670, 649, 650, 699, 700), (650, 651, 701, 699), (651, 652, 698, 701), (698, 652, 648, 647, 685, 686), (647, 646, 684, 685), (684, 646, 633, 634, 682, 683), (634, 635, 681, 682), (681, 635, 629, 628, 672, 671), (746, 743, 673, 672, 628, 627, 742, 745, 744, 751, 752, 749, 750, 748, 747), (757, 742, 627, 631, 753, 755, 759), (756, 754, 676, 673, 743, 758, 760), (765, 753, 631, 630, 761, 763, 767), (764, 762, 674, 676, 754, 766, 768), (761, 630, 632, 636, 677, 675, 674, 762, 775, 777, 779, 772, 770, 769, 773, 771, 778, 774, 776), (636, 637, 678, 677), (637, 638, 679, 678), (680, 679, 638, 639, 645, 688), (645, 640, 641, 692, 687, 688), (692, 641, 644, 691), (691, 644, 642, 690), (689, 690, 642, 643, 653, 696), (696, 653, 654, 697), (697, 654, 655, 695), (695, 655, 657, 693), (711, 710, 694, 693, 657, 656, 658, 659), (711, 659, 661, 713), (713, 661, 660, 712), (712, 660, 662, 714), (790, 716, 707, 708, 714, 662, 663, 664, 715, 789, 788, 785, 781, 782, 780, 783, 784, 786, 787), (726, 719, 722, 766, 754, 756), (760, 732, 726, 756), (758, 730, 732, 760), (735, 727, 730, 758, 743, 746), (747, 733, 735, 746), (748, 740, 733, 747), (750, 738, 740, 748), (749, 737, 738, 750), (752, 739, 737, 749), (751, 736, 739, 752), (744, 741, 736, 751), (745, 734, 741, 744), (757, 728, 729, 734, 745, 742), (731, 728, 757, 759), (725, 731, 759, 755), (765, 720, 721, 725, 755, 753), (723, 720, 765, 767), (717, 723, 767, 763), (776, 789, 715, 717, 763, 761), (776, 774, 788, 789), (788, 774, 778, 785), (785, 778, 771, 781), (781, 771, 773, 782), (782, 773, 769, 780), (769, 770, 783, 780), (770, 772, 784, 783), (772, 779, 786, 784), (779, 777, 787, 786), (787, 777, 775, 790), (775, 762, 764, 718, 716, 790), (768, 724, 718, 764), (766, 722, 724, 768), (797, 796, 848, 850), (796, 800, 847, 848), (800, 799, 856, 847), (799, 798, 810, 852, 856), (810, 805, 851, 852), (805, 806, 855, 851), (806, 809, 854, 855), (809, 807, 853, 854), (807, 808, 830, 853), (822, 831, 830, 808), (822, 823, 829, 831), (823, 821, 832, 829), (832, 821, 824, 827), (827, 824, 819, 828), (828, 819, 820, 825, 826), (825, 820, 818, 849), (849, 818, 816, 857), (857, 816, 814, 841), (841, 814, 815, 842), (842, 815, 813, 839), (813, 817, 838, 839), (817, 811, 836, 838), (811, 812, 834, 836), (812, 801, 833, 834), (801, 802, 835, 833), (802, 804, 837, 835), (804, 803, 844, 837), (803, 792, 791, 840, 844), (791, 794, 843, 840), (794, 793, 845, 843), (793, 795, 846, 845), (795, 797, 850, 846)])
_uv = me_sphere_002.uv_layers.new(name='UVMap')
_uv.uv.foreach_set('vector', [0.75, 0.125, 0.7188, 0.125, 0.7188, 0.0625, 0.75, 0.0625, 0.75, 0.0625, 0.7188, 0.0625, 0.7344, 0.0, 0.6875, 0.125, 0.7188, 0.132, 0.6875, 0.141, 0.7188, 0.0625, 0.7188, 0.125, 0.6875, 0.125, 0.6875, 0.0625, 0.7188, 0.0625, 0.6875, 0.0625, 0.7031, 0.0, 0.6562, 0.125, 0.6875, 0.125, 0.6875, 0.141, 0.6562, 0.1581, 0.6875, 0.0625, 0.6875, 0.125, 0.6562, 0.125, 0.6562, 0.0625, 0.6875, 0.0625, 0.6562, 0.0625, 0.6719, 0.0, 0.6562, 0.1581, 0.625, 0.1875, 0.625, 0.125, 0.6562, 0.125, 0.6562, 0.0625, 0.6562, 0.125, 0.625, 0.125, 0.625, 0.0625, 0.6562, 0.0625, 0.625, 0.0625, 0.6406, 0.0, 0.625, 0.125, 0.625, 0.1875, 0.5938, 0.1875, 0.5938, 0.125, 0.625, 0.0625, 0.625, 0.125, 0.5938, 0.125, 0.5938, 0.0625, 0.625, 0.0625, 0.5938, 0.0625, 0.6094, 0.0, 0.625, 0.1884, 0.5938, 0.25, 0.5938, 0.1875, 0.5625, 0.375, 0.5625, 0.3125, 0.5791, 0.3125, 0.5705, 0.375, 0.5791, 0.3125, 0.5625, 0.3125, 0.5625, 0.25, 0.5938, 0.2514, 0.5938, 0.1875, 0.5938, 0.25, 0.5625, 0.25, 0.5625, 0.1875, 0.5938, 0.125, 0.5938, 0.1875, 0.5625, 0.1875, 0.5625, 0.125, 0.5938, 0.0625, 0.5938, 0.125, 0.5625, 0.125, 0.5625, 0.0625, 0.5938, 0.0625, 0.5625, 0.0625, 0.5781, 0.0, 0.5625, 0.4375, 0.5625, 0.375, 0.5705, 0.375, 0.5625, 0.0625, 0.5625, 0.125, 0.5312, 0.125, 0.5312, 0.0625, 0.5625, 0.0625, 0.5312, 0.0625, 0.5469, 0.0, 0.537, 0.4375, 0.5625, 0.4375, 0.5625, 0.4888, 0.5354, 0.4888, 0.5407, 0.3818, 0.5408, 0.375, 0.5625, 0.375, 0.5625, 0.4375, 0.537, 0.4375, 0.5382, 0.4253, 0.5414, 0.3214, 0.5407, 0.3125, 0.5625, 0.3125, 0.5625, 0.375, 0.5408, 0.375, 0.5418, 0.3507, 0.5349, 0.2775, 0.5312, 0.2666, 0.5312, 0.25, 0.5625, 0.25, 0.5625, 0.3125, 0.5407, 0.3125, 0.5392, 0.2977, 0.5625, 0.1875, 0.5625, 0.25, 0.5312, 0.25, 0.5312, 0.1875, 0.5625, 0.125, 0.5625, 0.1875, 0.5312, 0.1875, 0.5312, 0.125, 0.5312, 0.25, 0.5312, 0.2666, 0.5287, 0.2604, 0.5216, 0.25, 0.5107, 0.2417, 0.5, 0.2381, 0.5, 0.1875, 0.5312, 0.1875, 0.5312, 0.25, 0.5204, 0.2486, 0.5312, 0.125, 0.5312, 0.1875, 0.5, 0.1875, 0.5, 0.125, 0.5312, 0.0625, 0.5312, 0.125, 0.5, 0.125, 0.5, 0.0625, 0.5312, 0.0625, 0.5, 0.0625, 0.5156, 0.0, 0.5, 0.0625, 0.5, 0.125, 0.4688, 0.125, 0.4688, 0.0625, 0.4844, 0.0, 0.5, 0.0625, 0.4688, 0.0625, 0.4688, 0.2666, 0.4688, 0.25, 0.4784, 0.25, 0.4713, 0.2604, 0.4893, 0.2417, 0.4784, 0.25, 0.4688, 0.25, 0.4688, 0.1875, 0.5, 0.1875, 0.5, 0.2381, 0.5, 0.125, 0.5, 0.1875, 0.4688, 0.1875, 0.4688, 0.125, 0.4608, 0.2977, 0.4593, 0.3125, 0.4375, 0.3125, 0.4375, 0.25, 0.4688, 0.25, 0.4688, 0.2666, 0.4651, 0.2775, 0.4688, 0.1875, 0.4688, 0.25, 0.4375, 0.25, 0.4375, 0.1875, 0.4688, 0.125, 0.4688, 0.1875, 0.4375, 0.1875, 0.4375, 0.125, 0.4688, 0.0625, 0.4688, 0.125, 0.4375, 0.125, 0.4375, 0.0625, 0.4531, 0.0, 0.4688, 0.0625, 0.4375, 0.0625, 0.4375, 0.4888, 0.4375, 0.4375, 0.463, 0.4375, 0.4646, 0.4888, 0.4618, 0.4253, 0.463, 0.4375, 0.4375, 0.4375, 0.4375, 0.375, 0.4592, 0.375, 0.4593, 0.3818, 0.4582, 0.3506, 0.4592, 0.375, 0.4375, 0.375, 0.4375, 0.3125, 0.4593, 0.3125, 0.4586, 0.3214, 0.4219, 0.0, 0.4375, 0.0625, 0.4062, 0.0625, 0.4295, 0.375, 0.4375, 0.375, 0.434, 0.4375, 0.4209, 0.3125, 0.4375, 0.3125, 0.4375, 0.375, 0.4295, 0.375, 0.4209, 0.3125, 0.4062, 0.25, 0.4375, 0.25, 0.4375, 0.3125, 0.4375, 0.1875, 0.4375, 0.25, 0.4062, 0.25, 0.4062, 0.1875, 0.4375, 0.125, 0.4375, 0.1875, 0.4062, 0.1875, 0.4062, 0.125, 0.4375, 0.0625, 0.4375, 0.125, 0.4062, 0.125, 0.4062, 0.0625, 0.375, 0.1875, 0.4062, 0.1875, 0.4058, 0.25, 0.4062, 0.125, 0.4062, 0.1875, 0.375, 0.1875, 0.375, 0.125, 0.4062, 0.0625, 0.4062, 0.125, 0.375, 0.125, 0.375, 0.0625, 0.3906, 0.0, 0.4062, 0.0625, 0.375, 0.0625, 0.3594, 0.0, 0.375, 0.0625, 0.3438, 0.0625, 0.3438, 0.1581, 0.3438, 0.125, 0.375, 0.125, 0.3743, 0.1875, 0.375, 0.0625, 0.375, 0.125, 0.3438, 0.125, 0.3438, 0.0625, 0.3125, 0.125, 0.3438, 0.125, 0.3438, 0.1581, 0.3125, 0.141, 0.3438, 0.0625, 0.3438, 0.125, 0.3125, 0.125, 0.3125, 0.0625, 0.3281, 0.0, 0.3438, 0.0625, 0.3125, 0.0625, 0.2812, 0.125, 0.3125, 0.125, 0.3125, 0.141, 0.2812, 0.0625, 0.3125, 0.0625, 0.3125, 0.125, 0.2812, 0.125, 0.2969, 0.0, 0.3125, 0.0625, 0.2812, 0.0625, 0.25, 0.0625, 0.2812, 0.0625, 0.2812, 0.125, 0.25, 0.125, 0.2656, 0.0, 0.2812, 0.0625, 0.25, 0.0625, 0.2188, 0.0625, 0.25, 0.0625, 0.25, 0.125, 0.2188, 0.125, 0.2188, 0.0625, 0.2344, 0.0, 0.25, 0.0625, 0.1875, 0.141, 0.1875, 0.125, 0.2188, 0.132, 0.1875, 0.0625, 0.2188, 0.0625, 0.2188, 0.125, 0.1875, 0.125, 0.1875, 0.0625, 0.2031, 0.0, 0.2188, 0.0625, 0.1562, 0.1581, 0.1562, 0.125, 0.1875, 0.125, 0.1875, 0.141, 0.1562, 0.0625, 0.1875, 0.0625, 0.1875, 0.125, 0.1562, 0.125, 0.1562, 0.0625, 0.1719, 0.0, 0.1875, 0.0625, 0.125, 0.0625, 0.1562, 0.0625, 0.1562, 0.125, 0.125, 0.125, 0.125, 0.0625, 0.1406, 0.0, 0.1562, 0.0625, 0.125, 0.1875, 0.125, 0.125, 0.1562, 0.125, 0.1562, 0.1581, 0.09375, 0.25, 0.09375, 0.1875, 0.125, 0.1884, 0.09375, 0.125, 0.125, 0.125, 0.125, 0.1875, 0.09375, 0.1875, 0.09375, 0.0625, 0.125, 0.0625, 0.125, 0.125, 0.09375, 0.125, 0.09375, 0.0625, 0.1094, 0.0, 0.125, 0.0625, 0.0625, 0.0625, 0.09375, 0.0625, 0.09375, 0.125, 0.0625, 0.125, 0.0625, 0.0625, 0.07812, 0.0, 0.09375, 0.0625, 0.0625, 0.4375, 0.0625, 0.375, 0.07049, 0.375, 0.07049, 0.375, 0.0625, 0.375, 0.0625, 0.3125, 0.07906, 0.3125, 0.07906, 0.3125, 0.0625, 0.3125, 0.0625, 0.25, 0.09375, 0.2514, 0.0625, 0.1875, 0.09375, 0.1875, 0.09375, 0.25, 0.0625, 0.25, 0.0625, 0.125, 0.09375, 0.125, 0.09375, 0.1875, 0.0625, 0.1875, 0.04702, 0.251, 0.04672, 0.25, 0.0625, 0.25, 0.0625, 0.3125, 0.04828, 0.3125, 0.04954, 0.3056, 0.05076, 0.2879, 0.05003, 0.2695, 0.03349, 0.2226, 0.03125, 0.22, 0.03125, 0.1875, 0.0625, 0.1875, 0.0625, 0.25, 0.04672, 0.25, 0.0416, 0.2362, 0.03125, 0.125, 0.0625, 0.125, 0.0625, 0.1875, 0.03125, 0.1875, 0.03125, 0.0625, 0.0625, 0.0625, 0.0625, 0.125, 0.03125, 0.125, 0.03125, 0.0625, 0.04687, 0.0, 0.0625, 0.0625, 0.03125, 0.4375, 0.0625, 0.4375, 0.0625, 0.4888, 0.03125, 0.4888, 0.03125, 0.4375, 0.03125, 0.375, 0.0625, 0.375, 0.0625, 0.4375, 0.04665, 0.3249, 0.04828, 0.3125, 0.0625, 0.3125, 0.0625, 0.375, 0.03125, 0.375, 0.03125, 0.3687, 0.03678, 0.3593, 0.04231, 0.3439, 0.0, 0.0625, 0.01562, 0.0, 0.03125, 0.0625, 0.0, 0.4375, 0.03125, 0.4375, 0.03125, 0.4888, 0.0, 0.4888, 0.02285, 0.3893, 0.02801, 0.375, 0.03125, 0.375, 0.03125, 0.4375, 0.0, 0.4375, 0.0, 0.4072, 0.006648, 0.4086, 0.01493, 0.4026, 0.03125, 0.375, 0.02801, 0.375, 0.03016, 0.3714, 0.03125, 0.3687, 0.01047, 0.207, 0.0, 0.2043, 0.0, 0.1875, 0.03125, 0.1875, 0.03125, 0.22, 0.02297, 0.2132, 0.0, 0.125, 0.03125, 0.125, 0.03125, 0.1875, 0.0, 0.1875, 0.0, 0.0625, 0.03125, 0.0625, 0.03125, 0.125, 0.0, 0.125, 0.9713, 0.2141, 0.9687, 0.2162, 0.9687, 0.1875, 1.0, 0.1875, 1.0, 0.2043, 0.997, 0.2044, 0.9836, 0.2079, 0.9687, 0.1875, 0.9687, 0.125, 1.0, 0.125, 1.0, 0.1875, 0.9687, 0.125, 0.9687, 0.0625, 1.0, 0.0625, 1.0, 0.125, 0.9687, 0.0625, 0.9844, 0.0, 1.0, 0.0625, 0.9687, 0.4375, 1.0, 0.4375, 1.0, 0.4888, 0.9688, 0.4888, 0.9981, 0.4093, 1.0, 0.4072, 1.0, 0.4375, 0.9687, 0.4375, 0.9687, 0.379, 0.9734, 0.3918, 0.9813, 0.4051, 0.9896, 0.411, 0.9375, 0.4888, 0.9375, 0.4375, 0.9687, 0.4375, 0.9688, 0.4888, 0.9687, 0.379, 0.9687, 0.4375, 0.9375, 0.4375, 0.9375, 0.375, 0.966, 0.375, 0.966, 0.375, 0.966, 0.375, 0.9375, 0.375, 0.9375, 0.3125, 0.947, 0.3125, 0.9493, 0.3294, 0.9538, 0.3483, 0.9594, 0.3637, 0.9463, 0.3089, 0.947, 0.3125, 0.9375, 0.3125, 0.9375, 0.25, 0.9494, 0.25, 0.9482, 0.2543, 0.9454, 0.2728, 0.9449, 0.2912, 0.9534, 0.2389, 0.9494, 0.25, 0.9375, 0.25, 0.9375, 0.1875, 0.9687, 0.1875, 0.9687, 0.2162, 0.9611, 0.2253, 0.9375, 0.1875, 0.9375, 0.125, 0.9687, 0.125, 0.9687, 0.1875, 0.9375, 0.125, 0.9375, 0.0625, 0.9687, 0.0625, 0.9687, 0.125, 0.9375, 0.0625, 0.9531, 0.0, 0.9687, 0.0625, 0.9062, 0.25, 0.9062, 0.1875, 0.9375, 0.1875, 0.9375, 0.25, 0.9062, 0.1875, 0.9062, 0.125, 0.9375, 0.125, 0.9375, 0.1875, 0.9062, 0.125, 0.9062, 0.0625, 0.9375, 0.0625, 0.9375, 0.125, 0.9062, 0.0625, 0.9219, 0.0, 0.9375, 0.0625, 0.9375, 0.375, 0.934, 0.4375, 0.9295, 0.375, 0.9375, 0.3125, 0.9375, 0.375, 0.9295, 0.375, 0.9209, 0.3125, 0.9062, 0.25, 0.9375, 0.25, 0.9375, 0.3125, 0.9209, 0.3125, 0.9058, 0.25, 0.875, 0.1875, 0.9062, 0.1875, 0.875, 0.1875, 0.875, 0.125, 0.9062, 0.125, 0.9062, 0.1875, 0.875, 0.125, 0.875, 0.0625, 0.9062, 0.0625, 0.9062, 0.125, 0.875, 0.0625, 0.8906, 0.0, 0.9062, 0.0625, 0.8743, 0.1875, 0.8437, 0.1581, 0.8437, 0.125, 0.875, 0.125, 0.8437, 0.125, 0.8437, 0.0625, 0.875, 0.0625, 0.875, 0.125, 0.8437, 0.0625, 0.8594, 0.0, 0.875, 0.0625, 0.8125, 0.125, 0.8437, 0.125, 0.8437, 0.1581, 0.8125, 0.141, 0.8125, 0.125, 0.8125, 0.0625, 0.8437, 0.0625, 0.8437, 0.125, 0.8125, 0.0625, 0.8281, 0.0, 0.8437, 0.0625, 0.7812, 0.125, 0.8125, 0.125, 0.8125, 0.141, 0.7812, 0.125, 0.7812, 0.0625, 0.8125, 0.0625, 0.8125, 0.125, 0.7812, 0.0625, 0.7969, 0.0, 0.8125, 0.0625, 0.7812, 0.0625, 0.7812, 0.125, 0.75, 0.125, 0.75, 0.0625, 0.7812, 0.0625, 0.75, 0.0625, 0.7656, 0.0, 0.75, 0.8125, 0.75, 0.875, 0.7188, 0.875, 0.7188, 0.8125, 0.75, 0.75, 0.75, 0.8125, 0.7188, 0.8125, 0.7188, 0.75, 0.75, 0.75, 0.7188, 0.75, 0.7188, 0.6875, 0.75, 0.6875, 0.7188, 0.6875, 0.7188, 0.625, 0.75, 0.625, 0.75, 0.6875, 0.7188, 0.625, 0.7188, 0.5625, 0.75, 0.5625, 0.75, 0.625, 0.75, 0.5625, 0.7188, 0.5625, 0.7188, 0.5098, 0.75, 0.5098, 0.75, 0.9375, 0.7344, 1.0, 0.7188, 0.9375, 0.75, 0.875, 0.75, 0.9375, 0.7188, 0.9375, 0.7188, 0.875, 0.7188, 0.875, 0.7188, 0.9375, 0.6875, 0.9375, 0.6875, 0.875, 0.7188, 0.8125, 0.7188, 0.875, 0.6875, 0.875, 0.6875, 0.8125, 0.7188, 0.75, 0.7188, 0.8125, 0.6875, 0.8125, 0.6875, 0.75, 0.6875, 0.75, 0.6875, 0.6875, 0.7188, 0.6875, 0.7188, 0.75, 0.6875, 0.6875, 0.6875, 0.625, 0.7188, 0.625, 0.7188, 0.6875, 0.6875, 0.625, 0.6875, 0.5625, 0.7188, 0.5625, 0.7188, 0.625, 0.7188, 0.5625, 0.6875, 0.5625, 0.6875, 0.5098, 0.7188, 0.5098, 0.7188, 0.9375, 0.7031, 1.0, 0.6875, 0.9375, 0.6562, 0.6875, 0.6562, 0.625, 0.6875, 0.625, 0.6875, 0.6875, 0.6562, 0.625, 0.6562, 0.5625, 0.6875, 0.5625, 0.6875, 0.625, 0.6875, 0.5625, 0.6562, 0.5625, 0.6562, 0.5098, 0.6875, 0.5098, 0.6875, 0.9375, 0.6719, 1.0, 0.6562, 0.9375, 0.6875, 0.875, 0.6875, 0.9375, 0.6562, 0.9375, 0.6562, 0.875, 0.6875, 0.8125, 0.6875, 0.875, 0.6562, 0.875, 0.6562, 0.8125, 0.6875, 0.75, 0.6875, 0.8125, 0.6562, 0.8125, 0.6562, 0.75, 0.6562, 0.75, 0.6562, 0.6875, 0.6875, 0.6875, 0.6875, 0.75, 0.6562, 0.8125, 0.6562, 0.875, 0.625, 0.875, 0.625, 0.8125, 0.6562, 0.75, 0.6562, 0.8125, 0.625, 0.8125, 0.625, 0.75, 0.6562, 0.6875, 0.6562, 0.75, 0.625, 0.75, 0.625, 0.6875, 0.625, 0.6875, 0.625, 0.625, 0.6562, 0.625, 0.6562, 0.6875, 0.625, 0.625, 0.625, 0.5625, 0.6562, 0.5625, 0.6562, 0.625, 0.6562, 0.5625, 0.625, 0.5625, 0.625, 0.5098, 0.6562, 0.5098, 0.6562, 0.9375, 0.6406, 1.0, 0.625, 0.9375, 0.6562, 0.875, 0.6562, 0.9375, 0.625, 0.9375, 0.625, 0.875, 0.5938, 0.625, 0.5938, 0.5625, 0.625, 0.5625, 0.625, 0.625, 0.625, 0.5098, 0.625, 0.5625, 0.5938, 0.5625, 0.5938, 0.5098, 0.625, 0.9375, 0.6094, 1.0, 0.5938, 0.9375, 0.625, 0.875, 0.625, 0.9375, 0.5938, 0.9375, 0.5938, 0.875, 0.625, 0.8125, 0.625, 0.875, 0.5938, 0.875, 0.5938, 0.8125, 0.625, 0.75, 0.625, 0.8125, 0.5938, 0.8125, 0.5938, 0.75, 0.625, 0.6875, 0.625, 0.75, 0.5938, 0.75, 0.5938, 0.6875, 0.5938, 0.6875, 0.5938, 0.625, 0.625, 0.625, 0.625, 0.6875, 0.5938, 0.8125, 0.5938, 0.875, 0.5625, 0.875, 0.5625, 0.8125, 0.5938, 0.75, 0.5938, 0.8125, 0.5625, 0.8125, 0.5625, 0.75, 0.5625, 0.75, 0.5625, 0.6875, 0.5938, 0.6875, 0.5938, 0.75, 0.5625, 0.6875, 0.5625, 0.625, 0.5938, 0.625, 0.5938, 0.6875, 0.5625, 0.625, 0.5625, 0.5625, 0.5938, 0.5625, 0.5938, 0.625, 0.5938, 0.5098, 0.5938, 0.5625, 0.5625, 0.5625, 0.5625, 0.5098, 0.5938, 0.9375, 0.5781, 1.0, 0.5625, 0.9375, 0.5938, 0.875, 0.5938, 0.9375, 0.5625, 0.9375, 0.5625, 0.875, 0.5382, 0.5747, 0.537, 0.5625, 0.5625, 0.5625, 0.5625, 0.625, 0.5408, 0.625, 0.5407, 0.6182, 0.5625, 0.5098, 0.5625, 0.5625, 0.537, 0.5625, 0.5354, 0.5098, 0.5625, 0.9375, 0.5469, 1.0, 0.5312, 0.9375, 0.5625, 0.875, 0.5625, 0.9375, 0.5312, 0.9375, 0.5312, 0.875, 0.5625, 0.8125, 0.5625, 0.875, 0.5312, 0.875, 0.5312, 0.8125, 0.5625, 0.75, 0.5625, 0.8125, 0.5312, 0.8125, 0.5312, 0.75, 0.5392, 0.7023, 0.5407, 0.6875, 0.5625, 0.6875, 0.5625, 0.75, 0.5312, 0.75, 0.5312, 0.7334, 0.5349, 0.7225, 0.5418, 0.6493, 0.5408, 0.625, 0.5625, 0.625, 0.5625, 0.6875, 0.5407, 0.6875, 0.5414, 0.6786, 0.5107, 0.7583, 0.5216, 0.75, 0.5312, 0.75, 0.5312, 0.8125, 0.5, 0.8125, 0.5, 0.7619, 0.5312, 0.75, 0.5216, 0.75, 0.5287, 0.7396, 0.5312, 0.7334, 0.5312, 0.9375, 0.5156, 1.0, 0.5, 0.9375, 0.5312, 0.875, 0.5312, 0.9375, 0.5, 0.9375, 0.5, 0.875, 0.5312, 0.8125, 0.5312, 0.875, 0.5, 0.875, 0.5, 0.8125, 0.4844, 1.0, 0.4688, 0.9375, 0.5, 0.9375, 0.4688, 0.9375, 0.4688, 0.875, 0.5, 0.875, 0.5, 0.9375, 0.4688, 0.875, 0.4688, 0.8125, 0.5, 0.8125, 0.5, 0.875, 0.4893, 0.7583, 0.5, 0.7619, 0.5, 0.8125, 0.4688, 0.8125, 0.4688, 0.75, 0.4796, 0.7514, 0.4688, 0.75, 0.4688, 0.7334, 0.4713, 0.7396, 0.4784, 0.75, 0.4375, 0.8125, 0.4375, 0.75, 0.4688, 0.75, 0.4688, 0.8125, 0.4651, 0.7225, 0.4688, 0.7334, 0.4688, 0.75, 0.4375, 0.75, 0.4375, 0.6875, 0.4593, 0.6875, 0.4608, 0.7023, 0.4395, 0.633, 0.4375, 0.625, 0.4592, 0.625, 0.4593, 0.6182, 0.4592, 0.625, 0.4375, 0.625, 0.4375, 0.5625, 0.463, 0.5625, 0.4618, 0.5747, 0.463, 0.5625, 0.4375, 0.5625, 0.4375, 0.5098, 0.4646, 0.5098, 0.4531, 1.0, 0.4375, 0.9375, 0.4688, 0.9375, 0.4375, 0.9375, 0.4375, 0.875, 0.4688, 0.875, 0.4688, 0.9375, 0.4375, 0.875, 0.4375, 0.8125, 0.4688, 0.8125, 0.4688, 0.875, 0.4375, 0.5098, 0.4375, 0.5625, 0.4062, 0.5625, 0.4062, 0.5098, 0.4219, 1.0, 0.4062, 0.9375, 0.4375, 0.9375, 0.4062, 0.9375, 0.4062, 0.875, 0.4375, 0.875, 0.4375, 0.9375, 0.4062, 0.875, 0.4062, 0.8125, 0.4375, 0.8125, 0.4375, 0.875, 0.4062, 0.8125, 0.4062, 0.75, 0.4375, 0.75, 0.4375, 0.8125, 0.4062, 0.75, 0.4062, 0.6875, 0.4375, 0.6875, 0.4375, 0.75, 0.4062, 0.6875, 0.4062, 0.625, 0.4375, 0.625, 0.4375, 0.6875, 0.4062, 0.625, 0.4062, 0.5625, 0.4375, 0.5625, 0.4375, 0.625, 0.375, 0.75, 0.375, 0.6875, 0.4062, 0.6875, 0.4062, 0.75, 0.375, 0.6875, 0.375, 0.625, 0.4062, 0.625, 0.4062, 0.6875, 0.375, 0.625, 0.375, 0.5625, 0.4062, 0.5625, 0.4062, 0.625, 0.4062, 0.5098, 0.4062, 0.5625, 0.375, 0.5625, 0.375, 0.5098, 0.3906, 1.0, 0.375, 0.9375, 0.4062, 0.9375, 0.375, 0.9375, 0.375, 0.875, 0.4062, 0.875, 0.4062, 0.9375, 0.375, 0.875, 0.375, 0.8125, 0.4062, 0.8125, 0.4062, 0.875, 0.375, 0.8125, 0.375, 0.75, 0.4062, 0.75, 0.4062, 0.8125, 0.3438, 0.9375, 0.3438, 0.875, 0.375, 0.875, 0.375, 0.9375, 0.3438, 0.875, 0.3438, 0.8125, 0.375, 0.8125, 0.375, 0.875, 0.3438, 0.8125, 0.3438, 0.75, 0.375, 0.75, 0.375, 0.8125, 0.3438, 0.75, 0.3438, 0.6875, 0.375, 0.6875, 0.375, 0.75, 0.3438, 0.6875, 0.3438, 0.625, 0.375, 0.625, 0.375, 0.6875, 0.3438, 0.625, 0.3438, 0.5625, 0.375, 0.5625, 0.375, 0.625, 0.375, 0.5098, 0.375, 0.5625, 0.3438, 0.5625, 0.3438, 0.5098, 0.3594, 1.0, 0.3438, 0.9375, 0.375, 0.9375, 0.3125, 0.6875, 0.3125, 0.625, 0.3438, 0.625, 0.3438, 0.6875, 0.3125, 0.625, 0.3125, 0.5625, 0.3438, 0.5625, 0.3438, 0.625, 0.3438, 0.5098, 0.3438, 0.5625, 0.3125, 0.5625, 0.3125, 0.5098, 0.3281, 1.0, 0.3125, 0.9375, 0.3438, 0.9375, 0.3125, 0.9375, 0.3125, 0.875, 0.3438, 0.875, 0.3438, 0.9375, 0.3125, 0.875, 0.3125, 0.8125, 0.3438, 0.8125, 0.3438, 0.875, 0.3125, 0.8125, 0.3125, 0.75, 0.3438, 0.75, 0.3438, 0.8125, 0.3125, 0.75, 0.3125, 0.6875, 0.3438, 0.6875, 0.3438, 0.75, 0.2812, 0.9375, 0.2812, 0.875, 0.3125, 0.875, 0.3125, 0.9375, 0.2812, 0.875, 0.2812, 0.8125, 0.3125, 0.8125, 0.3125, 0.875, 0.2812, 0.8125, 0.2812, 0.75, 0.3125, 0.75, 0.3125, 0.8125, 0.2812, 0.75, 0.2812, 0.6875, 0.3125, 0.6875, 0.3125, 0.75, 0.2812, 0.6875, 0.2812, 0.625, 0.3125, 0.625, 0.3125, 0.6875, 0.2812, 0.625, 0.2812, 0.5625, 0.3125, 0.5625, 0.3125, 0.625, 0.3125, 0.5098, 0.3125, 0.5625, 0.2812, 0.5625, 0.2812, 0.5098, 0.2969, 1.0, 0.2812, 0.9375, 0.3125, 0.9375, 0.25, 0.6875, 0.25, 0.625, 0.2812, 0.625, 0.2812, 0.6875, 0.25, 0.625, 0.25, 0.5625, 0.2812, 0.5625, 0.2812, 0.625, 0.2812, 0.5625, 0.25, 0.5625, 0.25, 0.5098, 0.2812, 0.5098, 0.2656, 1.0, 0.25, 0.9375, 0.2812, 0.9375, 0.25, 0.9375, 0.25, 0.875, 0.2812, 0.875, 0.2812, 0.9375, 0.25, 0.875, 0.25, 0.8125, 0.2812, 0.8125, 0.2812, 0.875, 0.25, 0.8125, 0.25, 0.75, 0.2812, 0.75, 0.2812, 0.8125, 0.25, 0.75, 0.25, 0.6875, 0.2812, 0.6875, 0.2812, 0.75, 0.2188, 0.875, 0.2188, 0.8125, 0.25, 0.8125, 0.25, 0.875, 0.2188, 0.8125, 0.2187, 0.75, 0.25, 0.75, 0.25, 0.8125, 0.2187, 0.75, 0.2188, 0.6875, 0.25, 0.6875, 0.25, 0.75, 0.2188, 0.6875, 0.2188, 0.625, 0.25, 0.625, 0.25, 0.6875, 0.2188, 0.625, 0.2188, 0.5625, 0.25, 0.5625, 0.25, 0.625, 0.25, 0.5098, 0.25, 0.5625, 0.2188, 0.5625, 0.2188, 0.5098, 0.2188, 0.9375, 0.25, 0.9375, 0.2344, 1.0, 0.2188, 0.9375, 0.2188, 0.875, 0.25, 0.875, 0.25, 0.9375, 0.1875, 0.625, 0.1875, 0.5625, 0.2188, 0.5625, 0.2188, 0.625, 0.2188, 0.5098, 0.2188, 0.5625, 0.1875, 0.5625, 0.1875, 0.5098, 0.1875, 0.9375, 0.2188, 0.9375, 0.2031, 1.0, 0.1875, 0.875, 0.2188, 0.875, 0.2188, 0.9375, 0.1875, 0.9375, 0.1875, 0.875, 0.1875, 0.8125, 0.2188, 0.8125, 0.2188, 0.875, 0.1875, 0.8125, 0.1875, 0.75, 0.2187, 0.75, 0.2188, 0.8125, 0.1875, 0.75, 0.1875, 0.6875, 0.2188, 0.6875, 0.2187, 0.75, 0.1875, 0.6875, 0.1875, 0.625, 0.2188, 0.625, 0.2188, 0.6875, 0.1562, 0.8125, 0.1875, 0.8125, 0.1875, 0.875, 0.1562, 0.875, 0.1562, 0.8125, 0.1562, 0.75, 0.1875, 0.75, 0.1875, 0.8125, 0.1562, 0.75, 0.1562, 0.6875, 0.1875, 0.6875, 0.1875, 0.75, 0.1562, 0.6875, 0.1562, 0.625, 0.1875, 0.625, 0.1875, 0.6875, 0.1562, 0.625, 0.1562, 0.5625, 0.1875, 0.5625, 0.1875, 0.625, 0.1875, 0.5098, 0.1875, 0.5625, 0.1562, 0.5625, 0.1563, 0.5098, 0.1562, 0.9375, 0.1875, 0.9375, 0.1719, 1.0, 0.1562, 0.875, 0.1875, 0.875, 0.1875, 0.9375, 0.1562, 0.9375, 0.125, 0.625, 0.125, 0.5625, 0.1562, 0.5625, 0.1562, 0.625, 0.1563, 0.5098, 0.1562, 0.5625, 0.125, 0.5625, 0.125, 0.5098, 0.125, 0.9375, 0.1562, 0.9375, 0.1406, 1.0, 0.125, 0.875, 0.1562, 0.875, 0.1562, 0.9375, 0.125, 0.9375, 0.125, 0.8125, 0.1562, 0.8125, 0.1562, 0.875, 0.125, 0.875, 0.125, 0.75, 0.1562, 0.75, 0.1562, 0.8125, 0.125, 0.8125, 0.125, 0.75, 0.125, 0.6875, 0.1562, 0.6875, 0.1562, 0.75, 0.125, 0.6875, 0.125, 0.625, 0.1562, 0.625, 0.1562, 0.6875, 0.09375, 0.75, 0.125, 0.75, 0.125, 0.8125, 0.09375, 0.8125, 0.09375, 0.6875, 0.125, 0.6875, 0.125, 0.75, 0.09375, 0.75, 0.125, 0.625, 0.125, 0.6875, 0.09375, 0.6875, 0.09375, 0.625, 0.125, 0.5625, 0.125, 0.625, 0.09375, 0.625, 0.09375, 0.5625, 0.125, 0.5098, 0.125, 0.5625, 0.09375, 0.5625, 0.09375, 0.5098, 0.09375, 0.9375, 0.125, 0.9375, 0.1094, 1.0, 0.09375, 0.875, 0.125, 0.875, 0.125, 0.9375, 0.09375, 0.9375, 0.09375, 0.8125, 0.125, 0.8125, 0.125, 0.875, 0.09375, 0.875, 0.09375, 0.5098, 0.09375, 0.5625, 0.0625, 0.5625, 0.0625, 0.5098, 0.0625, 0.9375, 0.09375, 0.9375, 0.07812, 1.0, 0.0625, 0.875, 0.09375, 0.875, 0.09375, 0.9375, 0.0625, 0.9375, 0.0625, 0.8125, 0.09375, 0.8125, 0.09375, 0.875, 0.0625, 0.875, 0.0625, 0.75, 0.09375, 0.75, 0.09375, 0.8125, 0.0625, 0.8125, 0.09375, 0.6875, 0.09375, 0.75, 0.0625, 0.75, 0.0625, 0.6875, 0.09375, 0.625, 0.09375, 0.6875, 0.0625, 0.6875, 0.0625, 0.625, 0.09375, 0.5625, 0.09375, 0.625, 0.0625, 0.625, 0.0625, 0.5625, 0.04954, 0.6944, 0.04828, 0.6875, 0.0625, 0.6875, 0.0625, 0.75, 0.04672, 0.75, 0.04701, 0.749, 0.05003, 0.7305, 0.05075, 0.7121, 0.03678, 0.6407, 0.03125, 0.6313, 0.03125, 0.625, 0.0625, 0.625, 0.0625, 0.6875, 0.04828, 0.6875, 0.04665, 0.6751, 0.04231, 0.6561, 0.0625, 0.5625, 0.0625, 0.625, 0.03125, 0.625, 0.03125, 0.5625, 0.0625, 0.5098, 0.0625, 0.5625, 0.03125, 0.5625, 0.03125, 0.5098, 0.03125, 0.9375, 0.0625, 0.9375, 0.04687, 1.0, 0.03125, 0.875, 0.0625, 0.875, 0.0625, 0.9375, 0.03125, 0.9375, 0.03125, 0.8125, 0.0625, 0.8125, 0.0625, 0.875, 0.03125, 0.875, 0.0416, 0.7638, 0.04672, 0.75, 0.0625, 0.75, 0.0625, 0.8125, 0.03125, 0.8125, 0.03125, 0.78, 0.03349, 0.7774, 0.0, 0.9375, 0.03125, 0.9375, 0.01562, 1.0, 0.0, 0.875, 0.03125, 0.875, 0.03125, 0.9375, 0.0, 0.9375, 0.0, 0.8125, 0.03125, 0.8125, 0.03125, 0.875, 0.0, 0.875, 0.02297, 0.7868, 0.03125, 0.78, 0.03125, 0.8125, 0.0, 0.8125, 0.0, 0.7957, 0.01047, 0.793, 0.02801, 0.625, 0.03125, 0.625, 0.03125, 0.6313, 0.03016, 0.6286, 0.006647, 0.5914, 0.0, 0.5928, 0.0, 0.5625, 0.03125, 0.5625, 0.03125, 0.625, 0.02801, 0.625, 0.02285, 0.6107, 0.01493, 0.5974, 0.03125, 0.5625, 0.0, 0.5625, 0.0, 0.5098, 0.03125, 0.5098, 0.9734, 0.6082, 0.9687, 0.621, 0.9687, 0.5625, 1.0, 0.5625, 1.0, 0.5928, 0.9981, 0.5907, 0.9896, 0.589, 0.9813, 0.5949, 1.0, 0.5098, 1.0, 0.5625, 0.9687, 0.5625, 0.9687, 0.5098, 0.9687, 0.9375, 1.0, 0.9375, 0.9844, 1.0, 0.9687, 0.875, 1.0, 0.875, 1.0, 0.9375, 0.9687, 0.9375, 0.9687, 0.8125, 1.0, 0.8125, 1.0, 0.875, 0.9687, 0.875, 0.997, 0.7956, 1.0, 0.7957, 1.0, 0.8125, 0.9687, 0.8125, 0.9688, 0.7838, 0.9713, 0.7859, 0.9836, 0.7921, 0.9375, 0.875, 0.9687, 0.875, 0.9687, 0.9375, 0.9375, 0.9375, 0.9375, 0.8125, 0.9687, 0.8125, 0.9687, 0.875, 0.9375, 0.875, 0.9611, 0.7747, 0.9688, 0.7838, 0.9687, 0.8125, 0.9375, 0.8125, 0.9375, 0.75, 0.9494, 0.75, 0.9534, 0.7611, 0.9482, 0.7457, 0.9494, 0.75, 0.9375, 0.75, 0.9375, 0.6875, 0.947, 0.6875, 0.9463, 0.6911, 0.9449, 0.7088, 0.9454, 0.7272, 0.947, 0.6875, 0.9375, 0.6875, 0.9375, 0.625, 0.966, 0.625, 0.966, 0.625, 0.9594, 0.6363, 0.9538, 0.6517, 0.9493, 0.6706, 0.9687, 0.621, 0.966, 0.625, 0.9375, 0.625, 0.9375, 0.5625, 0.9687, 0.5625, 0.9687, 0.5625, 0.9375, 0.5625, 0.9375, 0.5098, 0.9687, 0.5098, 0.9375, 0.9375, 0.9687, 0.9375, 0.9531, 1.0, 0.9062, 0.6875, 0.9062, 0.625, 0.9375, 0.625, 0.9375, 0.6875, 0.9062, 0.625, 0.9062, 0.5625, 0.9375, 0.5625, 0.9375, 0.625, 0.9375, 0.5625, 0.9062, 0.5625, 0.9062, 0.5098, 0.9375, 0.5098, 0.9062, 0.9375, 0.9375, 0.9375, 0.9219, 1.0, 0.9062, 0.875, 0.9375, 0.875, 0.9375, 0.9375, 0.9062, 0.9375, 0.9062, 0.8125, 0.9375, 0.8125, 0.9375, 0.875, 0.9062, 0.875, 0.9062, 0.75, 0.9375, 0.75, 0.9375, 0.8125, 0.9062, 0.8125, 0.9062, 0.75, 0.9062, 0.6875, 0.9375, 0.6875, 0.9375, 0.75, 0.875, 0.875, 0.9062, 0.875, 0.9062, 0.9375, 0.875, 0.9375, 0.875, 0.8125, 0.9062, 0.8125, 0.9062, 0.875, 0.875, 0.875, 0.875, 0.75, 0.9062, 0.75, 0.9062, 0.8125, 0.875, 0.8125, 0.875, 0.6875, 0.9062, 0.6875, 0.9062, 0.75, 0.875, 0.75, 0.875, 0.6875, 0.875, 0.625, 0.9062, 0.625, 0.9062, 0.6875, 0.875, 0.625, 0.875, 0.5625, 0.9062, 0.5625, 0.9062, 0.625, 0.9062, 0.5625, 0.875, 0.5625, 0.875, 0.5098, 0.9062, 0.5098, 0.875, 0.9375, 0.9062, 0.9375, 0.8906, 1.0, 0.875, 0.625, 0.875, 0.6875, 0.8438, 0.6875, 0.8438, 0.625, 0.875, 0.5625, 0.875, 0.625, 0.8438, 0.625, 0.8437, 0.5625, 0.875, 0.5098, 0.875, 0.5625, 0.8437, 0.5625, 0.8438, 0.5098, 0.8437, 0.9375, 0.875, 0.9375, 0.8594, 1.0, 0.8437, 0.875, 0.875, 0.875, 0.875, 0.9375, 0.8437, 0.9375, 0.8437, 0.8125, 0.875, 0.8125, 0.875, 0.875, 0.8437, 0.875, 0.8437, 0.75, 0.875, 0.75, 0.875, 0.8125, 0.8437, 0.8125, 0.8438, 0.6875, 0.875, 0.6875, 0.875, 0.75, 0.8437, 0.75, 0.8125, 0.8125, 0.8437, 0.8125, 0.8437, 0.875, 0.8125, 0.875, 0.8125, 0.75, 0.8437, 0.75, 0.8437, 0.8125, 0.8125, 0.8125, 0.8438, 0.6875, 0.8437, 0.75, 0.8125, 0.75, 0.8125, 0.6875, 0.8438, 0.625, 0.8438, 0.6875, 0.8125, 0.6875, 0.8125, 0.625, 0.8437, 0.5625, 0.8438, 0.625, 0.8125, 0.625, 0.8125, 0.5625, 0.8438, 0.5098, 0.8437, 0.5625, 0.8125, 0.5625, 0.8125, 0.5098, 0.8125, 0.9375, 0.8437, 0.9375, 0.8281, 1.0, 0.8125, 0.875, 0.8437, 0.875, 0.8437, 0.9375, 0.8125, 0.9375, 0.8125, 0.5625, 0.8125, 0.625, 0.7812, 0.625, 0.7812, 0.5625, 0.8125, 0.5098, 0.8125, 0.5625, 0.7812, 0.5625, 0.7812, 0.5098, 0.7812, 0.9375, 0.8125, 0.9375, 0.7969, 1.0, 0.7812, 0.875, 0.8125, 0.875, 0.8125, 0.9375, 0.7812, 0.9375, 0.7812, 0.8125, 0.8125, 0.8125, 0.8125, 0.875, 0.7812, 0.875, 0.7812, 0.75, 0.8125, 0.75, 0.8125, 0.8125, 0.7812, 0.8125, 0.8125, 0.6875, 0.8125, 0.75, 0.7812, 0.75, 0.7812, 0.6875, 0.8125, 0.625, 0.8125, 0.6875, 0.7812, 0.6875, 0.7812, 0.625, 0.7812, 0.75, 0.7812, 0.8125, 0.75, 0.8125, 0.75, 0.75, 0.7812, 0.75, 0.75, 0.75, 0.75, 0.6875, 0.7812, 0.6875, 0.7812, 0.625, 0.7812, 0.6875, 0.75, 0.6875, 0.75, 0.625, 0.7812, 0.625, 0.75, 0.625, 0.75, 0.5625, 0.7812, 0.5625, 0.7812, 0.5625, 0.75, 0.5625, 0.75, 0.5098, 0.7812, 0.5098, 0.7812, 0.9375, 0.7656, 1.0, 0.75, 0.9375, 0.7812, 0.875, 0.7812, 0.9375, 0.75, 0.9375, 0.75, 0.875, 0.75, 0.8125, 0.7812, 0.8125, 0.7812, 0.875, 0.75, 0.875, 1.0, 0.7655, 1.0, 0.5, 0.9688, 0.5, 0.9688, 0.771, 0.9662, 0.7714, 0.9688, 0.771, 0.9688, 0.5, 0.9375, 0.5, 0.9375, 0.7863, 0.9296, 0.79, 0.9375, 0.7863, 0.9375, 0.5, 0.9062, 0.5, 0.9062, 0.8097, 0.8919, 0.8203, 0.9062, 0.8097, 0.9062, 0.5, 0.875, 0.5, 0.875, 0.8394, 0.8517, 0.861, 0.875, 0.8394, 0.875, 0.5, 0.8438, 0.5, 0.8438, 0.872, 0.0625, 0.5098, 0.8492, 0.5, 0.8681, 0.5348, 0.8438, 0.5, 0.8125, 0.5, 0.7812, 0.5, 0.7812, 1.0, 0.8125, 1.0, 0.7812, 0.5, 0.75, 0.5, 0.75, 1.0, 0.7812, 1.0, 0.75, 0.5, 0.7188, 0.5, 0.7188, 1.0, 0.75, 1.0, 0.7188, 0.5, 0.6875, 0.5, 0.6875, 1.0, 0.7188, 1.0, 0.6854, 0.9019, 0.6875, 1.0, 0.6875, 0.5, 0.6562, 0.5, 0.6562, 0.872, 0.6483, 0.861, 0.6562, 0.872, 0.6562, 0.5, 0.625, 0.5, 0.625, 0.8394, 0.6081, 0.8203, 0.625, 0.8394, 0.625, 0.5, 0.5938, 0.5, 0.5938, 0.8097, 0.5704, 0.79, 0.5938, 0.8097, 0.5938, 0.5, 0.5625, 0.5, 0.5625, 0.7863, 0.5338, 0.7714, 0.5625, 0.7863, 0.5625, 0.5, 0.5312, 0.5, 0.5312, 0.771, 0.5312, 0.771, 0.5312, 0.5, 0.5, 0.5, 0.5, 0.7655, 0.5, 0.7655, 0.5, 0.5, 0.4688, 0.5, 0.4688, 0.7702, 0.4615, 0.7714, 0.4688, 0.7702, 0.4688, 0.5, 0.4375, 0.5, 0.4375, 0.7838, 0.4245, 0.79, 0.4375, 0.7838, 0.4375, 0.5, 0.4062, 0.5, 0.4062, 0.8054, 0.386, 0.8203, 0.4062, 0.8054, 0.4062, 0.5, 0.375, 0.5, 0.375, 0.8328, 0.3446, 0.861, 0.375, 0.8328, 0.375, 0.5, 0.3438, 0.5, 0.1562, 0.5, 0.1562, 0.8622, 0.1446, 0.5, 0.4375, 0.5098, 0.3125, 1.0, 0.3125, 0.5, 0.2851, 0.5, 0.2851, 1.0, 0.2149, 0.5, 0.1875, 0.5, 0.1875, 1.0, 0.2149, 1.0, 0.5625, 0.5098, 0.1446, 1.0, 0.1258, 0.9652, 0.3438, 0.5, 0.1562, 0.8622, 0.1562, 0.5, 0.125, 0.5, 0.125, 0.8328, 0.114, 0.8203, 0.125, 0.8328, 0.125, 0.5, 0.09375, 0.5, 0.09375, 0.8054, 0.0755, 0.79, 0.09375, 0.8054, 0.09375, 0.5, 0.0625, 0.5, 0.0625, 0.7838, 0.03851, 0.7714, 0.0625, 0.7838, 0.0625, 0.5, 0.03125, 0.5, 0.03125, 0.7702, 0.002267, 0.7651, 0.03125, 0.7702, 0.03125, 0.5, 0.0, 0.5, 0.9737, 0.9939, 0.9861, 0.9923, 1.0, 0.9953, 1.0, 1.0, 0.9688, 1.0, 0.9688, 0.9962, 0.9709, 0.8735, 1.0, 0.8697, 0.998, 0.9943, 0.9861, 0.9923, 0.9737, 0.9939, 0.9688, 0.9962, 0.9688, 0.8745, 0.9688, 0.9962, 0.9688, 1.0, 0.9375, 1.0, 0.9375, 0.9984, 0.9398, 0.9965, 0.9484, 0.9929, 0.958, 0.9931, 0.9438, 0.8858, 0.9688, 0.8745, 0.9688, 0.9962, 0.958, 0.9931, 0.9484, 0.9929, 0.9398, 0.9965, 0.9375, 0.9984, 0.9375, 0.8908, 0.9169, 1.0, 0.9375, 0.9984, 0.9375, 1.0, 0.9375, 0.9984, 0.9169, 1.0, 0.9062, 1.0, 0.9062, 0.9181, 0.9172, 0.9057, 0.9375, 0.8908, 0.9062, 0.9181, 0.9062, 1.0, 0.875, 1.0, 0.875, 0.9569, 0.8916, 0.9325, 0.875, 1.0, 0.8492, 1.0, 0.8681, 0.9652, 0.875, 0.9569, 0.125, 1.0, 0.1258, 0.9652, 0.1446, 1.0, 0.125, 0.9643, 0.125, 1.0, 0.09375, 1.0, 0.09375, 0.9231, 0.1033, 0.9325, 0.09375, 0.9231, 0.09375, 1.0, 0.0625, 1.0, 0.0625, 0.8941, 0.07835, 0.9057, 0.4443, 0.1103, 0.4197, 0.08029, 0.3833, 0.05045, 0.3692, 0.04289, 0.376, 0.04651, 0.4046, 0.06788, 0.4263, 0.08835, 0.4397, 0.1047, 0.4442, 0.1102, 0.4443, 0.1103, 0.3692, 0.04289, 0.3418, 0.4717, 0.2968, 0.4854, 0.25, 0.49, 0.2032, 0.4854, 0.1683, 0.4748, 0.1299, 0.4566, 0.1013, 0.437, 0.07959, 0.4188, 0.0662, 0.4025, 0.06168, 0.397, 0.06249, 0.398, 0.4434, 0.1092, 0.4442, 0.1102, 0.4397, 0.1047, 0.4263, 0.08835, 0.4046, 0.06788, 0.3752, 0.04612, 0.2189, 0.4869, 0.2366, 0.4887, 0.253, 0.4897, 0.2693, 0.4881, 0.287, 0.4864, 0.3079, 0.482, 0.3352, 0.4738, 0.2846, 0.2977, 0.2765, 0.3113, 0.2678, 0.3232, 0.2587, 0.3326, 0.2496, 0.3393, 0.2408, 0.3433, 0.2328, 0.3447, 0.2257, 0.344, 0.2199, 0.3413, 0.2155, 0.337, 0.2128, 0.3312, 0.07959, 0.4188, 0.1013, 0.437, 0.1307, 0.457, 0.1715, 0.4758, 0.198, 0.4838, 0.06249, 0.398, 0.0662, 0.4025, 0.07959, 0.4188, 0.2128, 0.3312, 0.2119, 0.3241, 0.2127, 0.3161, 0.2153, 0.3073, 0.2195, 0.2979, 0.2253, 0.2883, 0.229, 0.2832, 0.2323, 0.2788, 0.2403, 0.2696, 0.249, 0.2611, 0.258, 0.2536, 0.2671, 0.2472, 0.2758, 0.242, 0.2839, 0.2382, 0.291, 0.2358, 0.2937, 0.2355, 0.2968, 0.2349, 0.3012, 0.2356, 0.3039, 0.238, 0.3049, 0.2424, 0.3041, 0.249, 0.3016, 0.2582, 0.2973, 0.2699, 0.2916, 0.2834, 0.2846, 0.2977, 0.3352, 0.4738, 0.376, 0.04651, 0.4046, 0.06788, 0.4263, 0.08835, 0.4397, 0.1047, 0.4434, 0.1092, 0.1307, 0.457, 0.1683, 0.4748, 0.1582, 0.4717, 0.1167, 0.4496, 0.08029, 0.4197, 0.06159, 0.3969, 0.06168, 0.397, 0.0662, 0.4025, 0.07959, 0.4188, 0.1013, 0.437, 0.06249, 0.398, 0.06168, 0.397, 0.06159, 0.3969, 0.05546, 1.0, 0.03125, 0.9995, 0.03564, 0.9982, 0.05158, 0.9979, 0.05437, 0.9991, 0.05209, 0.8858, 0.0625, 0.8941, 0.0625, 1.0, 0.05546, 1.0, 0.05437, 0.9991, 0.05158, 0.9979, 0.03564, 0.9982, 0.03125, 0.9995, 0.03125, 0.8764, 0.02204, 0.9952, 0.03125, 1.0, 0.0, 1.0, 0.0, 0.9953, 0.009767, 0.9936, 0.02518, 0.8735, 0.03125, 0.8764, 0.03125, 0.9995, 0.02204, 0.9952, 0.009767, 0.9936, 0.0, 0.9953, 0.0, 0.8697, 0.9709, 0.6265, 0.9688, 0.6255, 0.9688, 0.5, 1.0, 0.5, 0.998, 0.6306, 0.9438, 0.6142, 0.9375, 0.6092, 0.9375, 0.5, 0.9688, 0.5, 0.9688, 0.6255, 0.9172, 0.5943, 0.9062, 0.5819, 0.9062, 0.5, 0.9375, 0.5, 0.9375, 0.6092, 0.8916, 0.5675, 0.875, 0.5431, 0.875, 0.5, 0.9062, 0.5, 0.9062, 0.5819, 0.8492, 0.5, 0.875, 0.5, 0.875, 0.5431, 0.8681, 0.5348, 0.125, 0.5357, 0.125, 0.5, 0.1446, 0.5, 0.1033, 0.5675, 0.09375, 0.5769, 0.09375, 0.5, 0.125, 0.5, 0.125, 0.5357, 0.07835, 0.5943, 0.0625, 0.6059, 0.0625, 0.5, 0.09375, 0.5, 0.09375, 0.5769, 0.05209, 0.6142, 0.03125, 0.6236, 0.03125, 0.5, 0.0625, 0.5, 0.0625, 0.6059, 0.02518, 0.6265, 0.0, 0.6303, 0.0, 0.5, 0.03125, 0.5, 0.03125, 0.6236, 0.7189, 0.4869, 0.698, 0.01617, 0.6707, 0.02445, 0.6299, 0.04336, 0.6013, 0.06304, 0.5796, 0.08116, 0.5662, 0.09746, 0.5616, 0.1031, 0.5616, 0.1031, 0.5803, 0.08029, 0.6167, 0.05045, 0.6582, 0.02827, 0.7032, 0.4854, 0.75, 0.49, 0.7968, 0.4854, 0.8418, 0.4717, 0.8833, 0.4496, 0.9197, 0.4197, 0.9443, 0.3897, 0.9434, 0.3908, 0.9397, 0.3953, 0.9263, 0.4117, 0.9046, 0.4321, 0.8752, 0.4539, 0.8344, 0.474, 0.7848, 0.3531, 0.7919, 0.3569, 0.7977, 0.3584, 0.802, 0.3581, 0.8047, 0.3564, 0.8056, 0.3537, 0.8047, 0.3501, 0.802, 0.3458, 0.7977, 0.3407, 0.7919, 0.3348, 0.7848, 0.3281, 0.7768, 0.3204, 0.768, 0.3117, 0.7589, 0.3022, 0.7498, 0.2921, 0.7411, 0.2819, 0.733, 0.2719, 0.7259, 0.2627, 0.7201, 0.2547, 0.7158, 0.2482, 0.7131, 0.2436, 0.7122, 0.2412, 0.7131, 0.2415, 0.7158, 0.2449, 0.7201, 0.2518, 0.7259, 0.2624, 0.733, 0.2762, 0.741, 0.2923, 0.7465, 0.3028, 0.787, 0.4864, 0.7693, 0.4881, 0.753, 0.4897, 0.7366, 0.4887, 0.7189, 0.4869, 0.7465, 0.3028, 0.7498, 0.3089, 0.7589, 0.3242, 0.768, 0.337, 0.7768, 0.3466, 0.7848, 0.3531, 0.8344, 0.474, 0.8079, 0.482, 1.0, 0.6925, 1.0, 0.6625, 0.9688, 0.666, 0.9688, 0.6925, 0.9688, 0.6975, 0.9688, 0.7299, 1.0, 0.7333, 1.0, 0.6975, 0.9688, 0.666, 0.959, 0.667, 0.9417, 0.6713, 0.9447, 0.7245, 0.959, 0.7289, 0.9688, 0.7299, 0.9688, 0.6975, 0.9558, 0.6975, 0.9558, 0.6925, 0.9688, 0.6925, 0.5476, 0.7145, 0.5312, 0.7145, 0.5312, 0.7299, 0.541, 0.7289, 0.5583, 0.7245, 0.555, 0.6713, 0.541, 0.667, 0.5312, 0.666, 0.5312, 0.6925, 0.5441, 0.6925, 0.5441, 0.6975, 0.5312, 0.6975, 0.5312, 0.7095, 0.5476, 0.7095, 0.5, 0.7145, 0.5, 0.7333, 0.5312, 0.7299, 0.5312, 0.7145, 0.5, 0.6975, 0.5, 0.7095, 0.5312, 0.7095, 0.5312, 0.6975, 0.5312, 0.6925, 0.5312, 0.666, 0.5, 0.6625, 0.5, 0.6925, 0.4753, 0.6925, 0.5, 0.6925, 0.5, 0.6625, 0.4954, 0.662, 0.4688, 0.6602, 0.4688, 0.7357, 0.4954, 0.7339, 0.5, 0.7333, 0.5, 0.7145, 0.4785, 0.7145, 0.4785, 0.7095, 0.5, 0.7095, 0.5, 0.6975, 0.4753, 0.6975, 0.447, 0.7351, 0.4375, 0.7352, 0.4375, 0.7378, 0.4688, 0.7357, 0.4688, 0.6602, 0.4375, 0.6581, 0.447, 0.7329, 0.4624, 0.7335, 0.4656, 0.734, 0.4586, 0.7347, 0.4375, 0.7328, 0.4375, 0.6581, 0.4278, 0.6574, 0.4062, 0.6564, 0.4062, 0.7328, 0.4314, 0.7327, 0.4136, 0.7353, 0.4062, 0.7352, 0.4062, 0.7394, 0.4278, 0.7385, 0.4375, 0.7378, 0.4375, 0.7352, 0.3815, 0.7347, 0.375, 0.7344, 0.375, 0.7407, 0.4062, 0.7394, 0.4048, 0.7352, 0.3959, 0.7329, 0.4062, 0.7328, 0.4062, 0.6564, 0.375, 0.6551, 0.3767, 0.7335, 0.375, 0.7336, 0.375, 0.6551, 0.3564, 0.6544, 0.3438, 0.654, 0.3438, 0.7418, 0.3564, 0.7414, 0.375, 0.7407, 0.3723, 0.734, 0.317, 0.7425, 0.3438, 0.7418, 0.3438, 0.654, 0.3125, 0.6533, 0.3125, 0.7426, 0.3125, 0.6533, 0.2812, 0.6529, 0.2812, 0.743, 0.2812, 0.6529, 0.25, 0.6527, 0.25, 0.7431, 0.2812, 0.743, 0.25, 0.7431, 0.25, 0.6527, 0.2188, 0.6529, 0.2188, 0.743, 0.2188, 0.743, 0.2188, 0.6529, 0.1875, 0.6533, 0.1875, 0.7426, 0.183, 0.6534, 0.1562, 0.654, 0.1562, 0.7418, 0.1875, 0.7426, 0.125, 0.7344, 0.125, 0.7407, 0.1436, 0.7414, 0.1562, 0.7418, 0.1562, 0.654, 0.1436, 0.6544, 0.125, 0.6551, 0.1233, 0.7335, 0.125, 0.7336, 0.125, 0.6551, 0.09375, 0.6564, 0.09515, 0.7328, 0.112, 0.7331, 0.1041, 0.7351, 0.09375, 0.7352, 0.09375, 0.7394, 0.125, 0.7407, 0.125, 0.7344, 0.1185, 0.7347, 0.09375, 0.6564, 0.07219, 0.6574, 0.0625, 0.6581, 0.0625, 0.7328, 0.08643, 0.7327, 0.09375, 0.7328, 0.0625, 0.7352, 0.0625, 0.7378, 0.07219, 0.7385, 0.09375, 0.7394, 0.08643, 0.7353, 0.06865, 0.7353, 0.04666, 0.7331, 0.0625, 0.7328, 0.0625, 0.6581, 0.03125, 0.6602, 0.03125, 0.7357, 0.0625, 0.7378, 0.05303, 0.7351, 0.03756, 0.7345, 0.03436, 0.734, 0.03756, 0.7335, 0.03125, 0.6602, 0.004603, 0.662, 0.0, 0.6625, 0.0, 0.6925, 0.02479, 0.6925, 0.02479, 0.6975, 0.0, 0.6975, 0.0, 0.7333, 0.004603, 0.7339, 0.03125, 0.7357, 0.8523, 1.0, 0.8438, 1.0, 0.8438, 0.5, 0.8523, 0.5, 0.8438, 0.5, 0.8438, 1.0, 0.8125, 1.0, 0.8125, 0.5, 0.8125, 0.5, 0.8125, 1.0, 0.7812, 1.0, 0.7812, 0.5, 0.7812, 0.5, 0.7812, 1.0, 0.75, 1.0, 0.75, 0.5, 0.75, 0.5, 0.75, 1.0, 0.7188, 1.0, 0.7188, 0.5, 0.7188, 0.5, 0.7188, 1.0, 0.6875, 1.0, 0.6875, 0.5, 0.6875, 0.5, 0.6875, 1.0, 0.6562, 1.0, 0.6562, 0.5, 0.6562, 0.5, 0.6562, 1.0, 0.6478, 1.0, 0.6478, 0.5, 0.3569, 1.0, 0.3438, 1.0, 0.3438, 0.5, 0.3569, 0.5, 0.3438, 0.5, 0.3438, 1.0, 0.3125, 1.0, 0.3125, 0.5, 0.3125, 0.5, 0.3125, 1.0, 0.2812, 1.0, 0.2812, 0.5, 0.2812, 0.5, 0.2812, 1.0, 0.25, 1.0, 0.25, 0.5, 0.25, 0.5, 0.25, 1.0, 0.2188, 1.0, 0.2188, 0.5, 0.2188, 0.5, 0.2188, 1.0, 0.1875, 1.0, 0.1875, 0.5, 0.1875, 0.5, 0.1875, 1.0, 0.1562, 1.0, 0.1562, 0.5, 0.1562, 0.5, 0.1562, 1.0, 0.1431, 1.0, 0.1431, 0.5, 0.1817, 0.4006, 0.063, 0.3986, 0.05045, 0.3833, 0.02827, 0.3418, 0.01461, 0.2968, 0.01, 0.25, 0.01461, 0.2032, 0.02827, 0.1582, 0.05045, 0.1167, 0.06298, 0.1014, 0.1817, 0.0994, 0.3544, 0.1023, 0.4414, 0.1068, 0.4496, 0.1167, 0.4717, 0.1582, 0.4854, 0.2032, 0.49, 0.25, 0.4854, 0.2968, 0.4717, 0.3418, 0.4496, 0.3833, 0.4414, 0.3932, 0.3544, 0.3977, 0.6817, 0.0994, 0.563, 0.1014, 0.5504, 0.1167, 0.5283, 0.1582, 0.5146, 0.2032, 0.51, 0.25, 0.5146, 0.2968, 0.5283, 0.3418, 0.5504, 0.3833, 0.563, 0.3986, 0.6817, 0.4006, 0.8544, 0.3977, 0.9414, 0.3932, 0.9496, 0.3833, 0.9717, 0.3418, 0.9854, 0.2968, 0.99, 0.25, 0.9854, 0.2032, 0.9717, 0.1582, 0.9496, 0.1167, 0.9414, 0.1068, 0.8544, 0.1023, 1.0, 0.7145, 0.9688, 0.7145, 0.9688, 0.7095, 1.0, 0.7095, 0.9524, 0.7095, 0.9688, 0.7095, 0.9688, 0.7145, 0.9524, 0.7145, 0.02149, 0.7095, 0.02149, 0.7145, 0.0, 0.7145, 0.0, 0.7095, 0.8527, 1.0, 0.8438, 1.0, 0.8438, 0.5, 0.8527, 0.5, 0.8438, 0.5, 0.8438, 1.0, 0.8125, 1.0, 0.8125, 0.5, 0.8125, 0.5, 0.8125, 1.0, 0.7812, 1.0, 0.7812, 0.5, 0.7812, 0.5, 0.7812, 1.0, 0.75, 1.0, 0.75, 0.5, 0.75, 0.5, 0.75, 1.0, 0.7188, 1.0, 0.7188, 0.5, 0.7188, 0.5, 0.7188, 1.0, 0.6875, 1.0, 0.6875, 0.5, 0.6875, 0.5, 0.6875, 1.0, 0.6562, 1.0, 0.6562, 0.5, 0.6466, 0.5, 0.6562, 0.5, 0.6562, 1.0, 0.6466, 1.0, 0.357, 1.0, 0.3438, 1.0, 0.3438, 0.5, 0.357, 0.5, 0.3438, 0.5, 0.3438, 1.0, 0.3125, 1.0, 0.3125, 0.5, 0.3125, 0.5, 0.3125, 1.0, 0.2812, 1.0, 0.2812, 0.5, 0.2812, 0.5, 0.2812, 1.0, 0.25, 1.0, 0.25, 0.5, 0.25, 0.5, 0.25, 1.0, 0.2188, 1.0, 0.2188, 0.5, 0.2188, 0.5, 0.2188, 1.0, 0.1875, 1.0, 0.1875, 0.5, 0.1875, 0.5, 0.1875, 1.0, 0.1562, 1.0, 0.1562, 0.5, 0.1562, 0.5, 0.1562, 1.0, 0.1437, 1.0, 0.1437, 0.5, 0.1994, 0.4002, 0.06243, 0.3979, 0.05045, 0.3833, 0.02827, 0.3418, 0.01461, 0.2968, 0.01, 0.25, 0.01461, 0.2032, 0.02827, 0.1582, 0.05045, 0.1167, 0.06306, 0.1013, 0.1994, 0.099, 0.3721, 0.1019, 0.4403, 0.1054, 0.4496, 0.1167, 0.4717, 0.1582, 0.4854, 0.2032, 0.49, 0.25, 0.4854, 0.2968, 0.4717, 0.3418, 0.4496, 0.3833, 0.441, 0.3938, 0.3721, 0.3973, 0.8721, 0.3973, 0.941, 0.3938, 0.9496, 0.3833, 0.9717, 0.3418, 0.9854, 0.2968, 0.99, 0.25, 0.9854, 0.2032, 0.9717, 0.1582, 0.9496, 0.1167, 0.9403, 0.1054, 0.8721, 0.1019, 0.6994, 0.099, 0.5631, 0.1013, 0.5504, 0.1167, 0.5283, 0.1582, 0.5146, 0.2032, 0.51, 0.25, 0.5146, 0.2968, 0.5283, 0.3418, 0.5504, 0.3833, 0.5624, 0.3979, 0.6994, 0.4002, 0.9688, 0.5962, 1.0, 0.9007, 1.0, 0.5916, 0.9375, 0.601, 0.942, 0.8923, 0.9688, 0.8961, 0.9062, 0.6073, 0.9062, 0.885, 0.9375, 0.8913, 0.9375, 0.601, 0.875, 0.8795, 0.875, 0.6128, 0.8438, 0.6174, 0.8125, 0.8716, 0.8438, 0.875, 0.8125, 0.6207, 0.8125, 0.8716, 0.8125, 0.6207, 0.7812, 0.6232, 0.7188, 0.6232, 0.7188, 0.8691, 0.75, 0.8681, 0.6875, 0.6207, 0.7188, 0.8691, 0.7055, 0.6219, 0.6562, 0.6174, 0.6562, 0.875, 0.6875, 0.8716, 0.625, 0.6128, 0.6562, 0.875, 0.6562, 0.6174, 0.5625, 0.8913, 0.5938, 0.885, 0.5938, 0.6073, 0.5625, 0.601, 0.5312, 0.8961, 0.5625, 0.8913, 0.558, 0.6001, 0.5312, 0.5962, 0.4463, 0.9085, 0.4688, 0.9053, 0.4688, 0.587, 0.4375, 0.5831, 0.375, 0.9136, 0.4062, 0.9116, 0.4063, 0.5808, 0.375, 0.5787, 0.3125, 0.5758, 0.3438, 0.9153, 0.3438, 0.5771, 0.2812, 0.5751, 0.2812, 0.9173, 0.3125, 0.9165, 0.25, 0.5748, 0.2812, 0.9173, 0.2812, 0.5751, 0.2188, 0.5751, 0.2188, 0.9173, 0.25, 0.9175, 0.1875, 0.5758, 0.2188, 0.9173, 0.2188, 0.5751, 0.125, 0.5787, 0.125, 0.9136, 0.1562, 0.9153, 0.09375, 0.5808, 0.125, 0.9136, 0.125, 0.5787, 0.0625, 0.5831, 0.0625, 0.9092, 0.09375, 0.9116, 0.0625, 0.9092, 0.05372, 0.5838, 0.03125, 0.587, 0.03125, 0.9053, 0.9935, 0.8393, 1.0, 0.8397, 1.0, 0.5339, 0.9688, 0.5294, 0.9688, 0.8389, 0.9714, 0.8389, 0.9827, 0.839, 0.9714, 0.8509, 0.9688, 0.8508, 0.9688, 0.8582, 1.0, 0.8537, 1.0, 0.8501, 0.9935, 0.8504, 0.9827, 0.8508, 0.9382, 0.8499, 0.9375, 0.8498, 0.9375, 0.8629, 0.9688, 0.8582, 0.9688, 0.8508, 0.9599, 0.8508, 0.9486, 0.8504, 0.9599, 0.839, 0.9688, 0.8389, 0.9688, 0.5294, 0.9375, 0.5247, 0.9375, 0.8399, 0.9382, 0.8399, 0.9486, 0.8393, 0.9284, 0.8406, 0.9375, 0.8399, 0.9375, 0.5247, 0.9062, 0.5201, 0.9062, 0.8676, 0.9375, 0.8629, 0.9375, 0.8498, 0.9284, 0.8491, 0.9203, 0.8482, 0.9143, 0.8472, 0.9106, 0.846, 0.9094, 0.8449, 0.9106, 0.8437, 0.9143, 0.8426, 0.9203, 0.8415, 0.8987, 0.8686, 0.9062, 0.8676, 0.9062, 0.5201, 0.8987, 0.519, 0.875, 0.5167, 0.875, 0.871, 0.875, 0.5167, 0.8438, 0.5138, 0.8438, 0.8738, 0.875, 0.871, 0.8438, 0.8738, 0.8438, 0.5138, 0.8201, 0.5119, 0.8125, 0.5115, 0.8125, 0.8761, 0.8201, 0.8757, 0.8125, 0.5115, 0.7812, 0.5102, 0.7812, 0.8774, 0.8125, 0.8761, 0.7812, 0.5102, 0.75, 0.5095, 0.75, 0.8781, 0.7812, 0.8774, 0.75, 0.8781, 0.75, 0.5095, 0.7431, 0.5095, 0.7188, 0.51, 0.7188, 0.8776, 0.7431, 0.8781, 0.7188, 0.51, 0.6875, 0.5113, 0.6875, 0.8763, 0.7188, 0.8776, 0.6875, 0.8763, 0.6875, 0.5113, 0.6631, 0.5127, 0.6562, 0.5133, 0.6562, 0.8743, 0.663, 0.8749, 0.6562, 0.5133, 0.625, 0.5161, 0.625, 0.8715, 0.6562, 0.8743, 0.625, 0.8715, 0.625, 0.5161, 0.5955, 0.519, 0.5938, 0.5192, 0.5938, 0.8684, 0.5955, 0.8686, 0.5716, 0.8491, 0.5625, 0.8498, 0.5625, 0.8637, 0.5938, 0.8684, 0.5938, 0.5192, 0.5625, 0.5239, 0.5625, 0.8399, 0.5716, 0.8406, 0.5797, 0.8415, 0.5857, 0.8426, 0.5894, 0.8437, 0.5906, 0.8449, 0.5894, 0.846, 0.5857, 0.8472, 0.5797, 0.8482, 0.5618, 0.8399, 0.5625, 0.8399, 0.5625, 0.5239, 0.5312, 0.5286, 0.5312, 0.8389, 0.5401, 0.839, 0.5514, 0.8393, 0.5401, 0.8508, 0.5312, 0.8508, 0.5312, 0.859, 0.5625, 0.8637, 0.5625, 0.8498, 0.5618, 0.8499, 0.5514, 0.8504, 0.5286, 0.8389, 0.5312, 0.8389, 0.5312, 0.5286, 0.5, 0.533, 0.5, 0.8397, 0.5065, 0.8393, 0.5173, 0.839, 0.5065, 0.8504, 0.5, 0.8501, 0.5, 0.8546, 0.5312, 0.859, 0.5312, 0.8508, 0.5286, 0.8509, 0.5173, 0.8508, 0.5, 0.8397, 0.5, 0.533, 0.4866, 0.5348, 0.4687, 0.5384, 0.4688, 0.8492, 0.4866, 0.8528, 0.5, 0.8546, 0.5, 0.8501, 0.4965, 0.8499, 0.4878, 0.8491, 0.4806, 0.8482, 0.4753, 0.8472, 0.472, 0.846, 0.4709, 0.8449, 0.472, 0.8437, 0.4753, 0.8426, 0.4806, 0.8415, 0.4878, 0.8406, 0.4965, 0.8399, 0.4687, 0.5384, 0.4375, 0.5438, 0.4375, 0.8438, 0.4688, 0.8492, 0.4375, 0.5438, 0.4062, 0.5483, 0.4062, 0.8393, 0.4375, 0.8438, 0.3802, 0.8366, 0.4062, 0.8393, 0.4062, 0.5483, 0.3802, 0.551, 0.375, 0.5518, 0.375, 0.8358, 0.375, 0.5518, 0.3659, 0.5528, 0.3438, 0.5573, 0.3438, 0.8303, 0.3659, 0.8348, 0.375, 0.8358, 0.3438, 0.8303, 0.3438, 0.5573, 0.3125, 0.5615, 0.3125, 0.8261, 0.3125, 0.8261, 0.3125, 0.5615, 0.2812, 0.5633, 0.2812, 0.8243, 0.2569, 0.8247, 0.2812, 0.8243, 0.2812, 0.5633, 0.2569, 0.5629, 0.25, 0.5636, 0.25, 0.824, 0.25, 0.824, 0.25, 0.5636, 0.2188, 0.5641, 0.2188, 0.8235, 0.2188, 0.8235, 0.2188, 0.5641, 0.1875, 0.5623, 0.1875, 0.8253, 0.1875, 0.8253, 0.1875, 0.5623, 0.1562, 0.5581, 0.1562, 0.8295, 0.125, 0.8348, 0.125, 0.8348, 0.1365, 0.8335, 0.1562, 0.8295, 0.1562, 0.5581, 0.1365, 0.5541, 0.125, 0.5528, 0.125, 0.5528, 0.125, 0.8348, 0.125, 0.5528, 0.09375, 0.5496, 0.09375, 0.838, 0.09375, 0.838, 0.09375, 0.5496, 0.0625, 0.5451, 0.0625, 0.8425, 0.0625, 0.8425, 0.0625, 0.5451, 0.03125, 0.5397, 0.03125, 0.8479, 0.003483, 0.8499, 0.0, 0.8501, 0.0, 0.8537, 0.007007, 0.8528, 0.03125, 0.8479, 0.03125, 0.5397, 0.007008, 0.5348, 0.0, 0.5339, 0.0, 0.8397, 0.003483, 0.8399, 0.01222, 0.8406, 0.01939, 0.8415, 0.02472, 0.8426, 0.028, 0.8437, 0.02911, 0.8449, 0.028, 0.846, 0.02472, 0.8472, 0.01939, 0.8482, 0.01222, 0.8491, 0.9688, 0.5255, 0.9925, 0.5217, 1.0, 0.5213, 1.0, 0.9762, 0.9925, 0.9758, 0.9688, 0.972, 0.9375, 0.9673, 0.9375, 0.5302, 0.9688, 0.5255, 0.9688, 0.972, 0.9062, 0.9629, 0.9062, 0.5346, 0.9375, 0.5302, 0.9375, 0.9673, 0.875, 0.5411, 0.9037, 0.5349, 0.9062, 0.5346, 0.9062, 0.9629, 0.9037, 0.9626, 0.875, 0.9564, 0.8438, 0.9509, 0.8438, 0.5466, 0.875, 0.5411, 0.875, 0.9564, 0.8125, 0.9467, 0.8125, 0.5507, 0.8438, 0.5466, 0.8438, 0.9509, 0.7812, 0.9442, 0.7812, 0.5533, 0.8125, 0.5507, 0.8125, 0.9467, 0.75, 0.9434, 0.75, 0.5541, 0.7812, 0.5533, 0.7812, 0.9442, 0.7188, 0.9442, 0.7188, 0.5533, 0.75, 0.5541, 0.75, 0.9434, 0.6875, 0.9467, 0.6875, 0.5507, 0.7188, 0.5533, 0.7188, 0.9442, 0.6562, 0.9509, 0.6562, 0.5466, 0.6875, 0.5507, 0.6875, 0.9467, 0.625, 0.9564, 0.625, 0.5411, 0.6562, 0.5466, 0.6562, 0.9509, 0.5938, 0.9629, 0.5938, 0.5346, 0.5963, 0.5349, 0.625, 0.5411, 0.625, 0.9564, 0.5963, 0.9626, 0.5625, 0.5302, 0.5938, 0.5346, 0.5938, 0.9629, 0.5625, 0.9673, 0.5312, 0.5255, 0.5625, 0.5302, 0.5625, 0.9673, 0.5312, 0.972, 0.5, 0.9762, 0.5, 0.5213, 0.5075, 0.5217, 0.5312, 0.5255, 0.5312, 0.972, 0.5075, 0.9758, 0.4688, 0.5197, 0.5, 0.5213, 0.5, 0.9762, 0.4688, 0.9778, 0.4375, 0.5182, 0.4688, 0.5197, 0.4688, 0.9778, 0.4375, 0.9793, 0.4062, 0.9797, 0.4062, 0.5178, 0.4172, 0.5173, 0.4375, 0.5182, 0.4375, 0.9793, 0.4172, 0.9802, 0.4062, 0.9797, 0.375, 0.9785, 0.375, 0.519, 0.4062, 0.5178, 0.375, 0.519, 0.375, 0.9785, 0.3438, 0.9775, 0.3438, 0.52, 0.3438, 0.52, 0.3438, 0.9775, 0.3125, 0.9767, 0.3125, 0.5208, 0.3125, 0.5208, 0.3125, 0.9767, 0.2812, 0.9762, 0.2813, 0.5212, 0.2813, 0.5212, 0.2812, 0.9762, 0.25, 0.9761, 0.25, 0.5214, 0.25, 0.9761, 0.2188, 0.9762, 0.2188, 0.5212, 0.25, 0.5214, 0.2188, 0.9762, 0.1875, 0.9767, 0.1875, 0.5208, 0.2188, 0.5212, 0.1875, 0.9767, 0.1562, 0.9775, 0.1562, 0.52, 0.1875, 0.5208, 0.1562, 0.9775, 0.125, 0.9785, 0.125, 0.519, 0.1562, 0.52, 0.125, 0.519, 0.125, 0.9785, 0.09375, 0.9797, 0.09375, 0.5178, 0.09375, 0.9797, 0.08283, 0.9802, 0.0625, 0.9793, 0.0625, 0.5182, 0.08283, 0.5173, 0.09375, 0.5178, 0.03125, 0.9778, 0.03125, 0.5197, 0.0625, 0.5182, 0.0625, 0.9793, 0.0, 0.9762, 0.0, 0.5213, 0.03125, 0.5197, 0.03125, 0.9778, 1.0, 0.6983, 0.9688, 0.6983, 0.9688, 0.8146, 1.0, 0.8146, 0.9688, 0.6983, 0.9375, 0.6984, 0.9375, 0.8146, 0.9688, 0.8146, 0.9375, 0.6984, 0.9062, 0.6985, 0.9062, 0.8146, 0.9375, 0.8146, 0.9062, 0.6985, 0.8917, 0.6986, 0.875, 0.6985, 0.875, 0.8146, 0.9062, 0.8146, 0.875, 0.6985, 0.8438, 0.6985, 0.8438, 0.8146, 0.875, 0.8146, 0.8438, 0.6985, 0.8125, 0.6985, 0.8125, 0.8146, 0.8438, 0.8146, 0.8125, 0.6985, 0.7812, 0.6985, 0.7812, 0.8146, 0.8125, 0.8146, 0.7812, 0.6985, 0.75, 0.6985, 0.75, 0.8146, 0.7812, 0.8146, 0.75, 0.6985, 0.7188, 0.6985, 0.7188, 0.8146, 0.75, 0.8146, 0.6875, 0.6984, 0.6875, 0.8146, 0.7188, 0.8146, 0.7188, 0.6985, 0.6875, 0.6984, 0.6562, 0.6984, 0.6562, 0.8146, 0.6875, 0.8146, 0.6562, 0.6984, 0.625, 0.6983, 0.625, 0.8146, 0.6562, 0.8146, 0.625, 0.8146, 0.625, 0.6983, 0.5938, 0.6983, 0.5938, 0.8146, 0.5938, 0.8146, 0.5938, 0.6983, 0.5625, 0.6983, 0.5625, 0.8146, 0.5625, 0.8146, 0.5625, 0.6983, 0.5312, 0.6983, 0.5312, 0.8146, 0.5428, 0.8146, 0.5312, 0.8146, 0.5312, 0.6983, 0.5, 0.6983, 0.5, 0.8146, 0.5, 0.8146, 0.5, 0.6983, 0.4688, 0.6984, 0.4688, 0.8146, 0.4688, 0.8146, 0.4688, 0.6984, 0.4375, 0.6984, 0.4375, 0.8146, 0.4375, 0.8146, 0.4375, 0.6984, 0.4062, 0.6985, 0.4062, 0.8146, 0.4062, 0.8146, 0.4062, 0.6985, 0.375, 0.6985, 0.375, 0.8146, 0.375, 0.6985, 0.3438, 0.6986, 0.3438, 0.8146, 0.375, 0.8146, 0.3438, 0.6986, 0.3125, 0.6987, 0.3125, 0.8146, 0.3438, 0.8146, 0.3125, 0.6987, 0.2812, 0.6988, 0.2812, 0.8146, 0.3125, 0.8146, 0.2812, 0.6988, 0.25, 0.6988, 0.25, 0.8146, 0.2812, 0.8146, 0.25, 0.6988, 0.2188, 0.6988, 0.2188, 0.8146, 0.25, 0.8146, 0.2188, 0.6988, 0.1875, 0.6988, 0.1875, 0.8146, 0.2188, 0.8146, 0.1875, 0.6988, 0.1562, 0.6988, 0.1562, 0.8146, 0.1875, 0.8146, 0.1562, 0.6988, 0.1397, 0.6988, 0.125, 0.6987, 0.125, 0.8146, 0.1562, 0.8146, 0.125, 0.6987, 0.09375, 0.6985, 0.09375, 0.8146, 0.125, 0.8146, 0.09375, 0.6985, 0.0625, 0.6984, 0.0625, 0.8146, 0.09375, 0.8146, 0.0625, 0.6984, 0.03125, 0.6983, 0.03125, 0.8146, 0.0625, 0.8146, 0.03125, 0.6983, 0.0, 0.6983, 0.0, 0.8146, 0.03125, 0.8146])
me_sphere_002.update()

# ---- objects
ob_finger_1_joint_002 = bpy.data.objects.new('finger_1_joint.002', me_sphere_002)

# ---- transforms, parenting, visibility, modifiers, constraints
ob_finger_1_joint_002.location = (0.02973, -0.000269, 0.006485)
ob_finger_1_joint_002.rotation_euler = (1.571, -0.0, 0.0)
ob_finger_1_joint_002.scale = (0.0008926, 0.0006139, 0.001002)

# ---- collection membership
col_collection.objects.link(ob_finger_1_joint_002)

# ---- scene / render settings (as saved in the file)
scene.frame_start = 1; scene.frame_end = 250; scene.frame_set(1)
scene.render.engine = 'BLENDER_EEVEE_NEXT'
bpy.context.view_layer.update()

# ---- added for rendering (the .blend has no active camera and no usable light): camera, sun
cam_auto = bpy.data.cameras.new('AutoCamera')
cam_auto.lens = 50.0
cam_auto.sensor_width = 36.0
cam_auto.clip_end = 1000.0
ob_auto_camera = bpy.data.objects.new('AutoCamera', cam_auto)
scene.collection.objects.link(ob_auto_camera)
ob_auto_camera.location = (0.214282, -0.221567, 0.154519)
ob_auto_camera.rotation_euler = (1.09748, -7.21219e-08, 0.694738)
scene.camera = ob_auto_camera
light_auto_sun = bpy.data.lights.new('AutoSun', 'SUN')
light_auto_sun.energy = 3.0
light_auto_sun.angle = 0.0523599
ob_auto_sun = bpy.data.objects.new('AutoSun', light_auto_sun)
scene.collection.objects.link(ob_auto_sun)
ob_auto_sun.rotation_euler = (0.872665, 0.174533, 0.523599)
bpy.context.view_layer.update()
